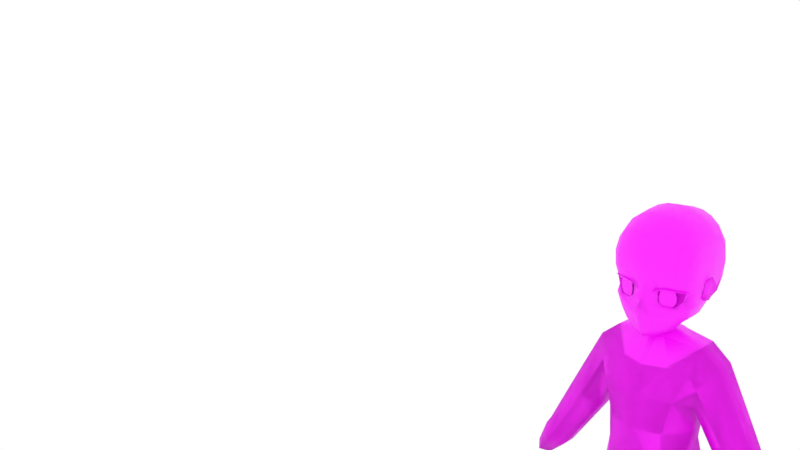 # Source: kcschan_dragon.blend  (saved by Blender 2.80.75; exported with 4.5.12 LTS)
import bpy
from mathutils import Matrix  # noqa: F401  (used for matrix-valued properties, if any)

bpy.ops.wm.read_factory_settings(use_empty=True)
scene = bpy.context.scene
scene.name = 'Scene'

# ---- collections
col_collection_1 = bpy.data.collections.new('Collection 1'); scene.collection.children.link(col_collection_1)
col_collection_2 = bpy.data.collections.new('Collection 2'); scene.collection.children.link(col_collection_2)
col_collection_5 = bpy.data.collections.new('Collection 5'); scene.collection.children.link(col_collection_5)

# ---- images (referenced by path relative to the original .blend; pixels are not part of the script)
import os
ASSET_DIR = os.environ.get("B2B_ASSET_DIR", "")  # directory of the original .blend (textures are referenced by path, not embedded)
HERE = os.path.dirname(os.path.abspath(__file__))  # packed textures are extracted next to this script under _unpacked/

def load_image(name, relpath, width, height, colorspace="sRGB"):
    """Load a texture the original file referenced (path relative to the .blend, or extracted next to this script)."""
    p = next((c for c in (os.path.join(HERE, relpath), os.path.join(ASSET_DIR, relpath)) if relpath and os.path.exists(c)), "")
    if p:
        img = bpy.data.images.load(p, check_existing=True)
        img.name = name
    else:  # same state as the original file: an image datablock whose file is absent (Cycles renders it pink)
        img = bpy.data.images.new(name, width, height)
        img.source = "FILE"
        img.filepath = "//" + (relpath or name)
    img.colorspace_settings.name = colorspace
    return img
img_body_dragon_png = load_image('body_dragon.png', 'body_cat.png', 1024, 1024, 'sRGB')
img_iris = load_image('iris', 'iris.png', 1024, 1024, 'sRGB')

# ---- materials (node trees are filled in below, after node groups)
mat_body = bpy.data.materials.new('body')
mat_body.use_transparent_shadow = False
mat_material = bpy.data.materials.new('Material')
mat_material.use_transparent_shadow = False
mat_dragon_head = bpy.data.materials.new('dragon_head')
mat_dragon_head.use_transparent_shadow = False
mat_material_002 = bpy.data.materials.new('Material.002')
mat_material_002.use_transparent_shadow = False
mat_horn = bpy.data.materials.new('horn')
mat_horn.use_transparent_shadow = False

# ---- node groups
ng_auto_smooth = bpy.data.node_groups.new('Auto Smooth', 'GeometryNodeTree')
_s = ng_auto_smooth.interface.new_socket(name='Geometry', in_out='OUTPUT', socket_type='NodeSocketGeometry')
_s = ng_auto_smooth.interface.new_socket(name='Geometry', in_out='INPUT', socket_type='NodeSocketGeometry')
_s = ng_auto_smooth.interface.new_socket(name='Angle', in_out='INPUT', socket_type='NodeSocketFloat')
_s.subtype = 'ANGLE'
_s.min_value = 0.0
_s.max_value = 3.142
ng_auto_smooth.is_modifier = True
_N = ng_auto_smooth.nodes; _L = ng_auto_smooth.links
n0 = _N.new('NodeGroupOutput'); n0.name = 'Group Output'; n0.location = (480, -100)
n1 = _N.new('NodeGroupInput'); n1.name = 'Group Input'; n1.location = (-420, -300)
n2 = _N.new('NodeGroupInput'); n2.name = 'Group Input.001'; n2.location = (-60, -100)
n3 = _N.new('GeometryNodeSetShadeSmooth'); n3.name = 'Set Shade Smooth'; n3.location = (120, -100)
n3.domain = 'EDGE'
n4 = _N.new('GeometryNodeSetShadeSmooth'); n4.name = 'Set Shade Smooth.001'; n4.location = (300, -100)
n5 = _N.new('GeometryNodeInputMeshEdgeAngle'); n5.name = 'Edge Angle'; n5.location = (-420, -220)
n6 = _N.new('GeometryNodeInputEdgeSmooth'); n6.name = 'Is Edge Smooth'; n6.location = (-60, -160)
n7 = _N.new('GeometryNodeInputShadeSmooth'); n7.name = 'Is Face Smooth'; n7.location = (-240, -340)
n8 = _N.new('FunctionNodeBooleanMath'); n8.name = 'Boolean Math'; n8.location = (-60, -220)
n9 = _N.new('FunctionNodeCompare'); n9.name = 'Compare'; n9.location = (-240, -180)
n9.operation = 'LESS_EQUAL'
_L.new(n5.outputs[0], n9.inputs[0])
_L.new(n4.outputs[0], n0.inputs[0])
_L.new(n1.outputs[1], n9.inputs[1])
_L.new(n9.outputs[0], n8.inputs[0])
_L.new(n7.outputs[0], n8.inputs[1])
_L.new(n2.outputs[0], n3.inputs[0])
_L.new(n6.outputs[0], n3.inputs[1])
_L.new(n3.outputs[0], n4.inputs[0])
_L.new(n8.outputs[0], n3.inputs[2])
n0.is_active_output = True

# ---- material node trees
mat_body.use_nodes = True; mat_body.node_tree.nodes.clear()
_N = mat_body.node_tree.nodes; _L = mat_body.node_tree.links
n0 = _N.new('ShaderNodeOutputMaterial'); n0.name = 'Material Output'; n0.location = (300, 300)
n1 = _N.new('ShaderNodeBsdfPrincipled'); n1.name = 'Principled BSDF'; n1.location = (10, 300)
n1.distribution = 'GGX'
n1.subsurface_method = 'BURLEY'
n1.inputs[3].default_value = 1.45
n1.inputs[27].default_value = (0.0, 0.0, 0.0, 1.0)
n1.inputs[28].default_value = 1.0
n2 = _N.new('ShaderNodeTexImage'); n2.name = 'Image Texture'; n2.location = (-280, 280)
n2.image = img_body_dragon_png
_L.new(n1.outputs[0], n0.inputs[0])
_L.new(n2.outputs[0], n1.inputs[0])
n0.is_active_output = True
mat_material.use_nodes = True; mat_material.node_tree.nodes.clear()
_N = mat_material.node_tree.nodes; _L = mat_material.node_tree.links
n0 = _N.new('ShaderNodeOutputMaterial'); n0.name = 'Material Output'; n0.location = (300, 300)
n1 = _N.new('ShaderNodeBsdfPrincipled'); n1.name = 'Principled BSDF'; n1.location = (10, 300)
n1.distribution = 'GGX'
n1.subsurface_method = 'BURLEY'
n1.inputs[3].default_value = 1.45
n1.inputs[27].default_value = (0.0, 0.0, 0.0, 1.0)
n1.inputs[28].default_value = 1.0
n2 = _N.new('ShaderNodeTexImage'); n2.name = 'Image Texture'; n2.location = (-280, 280)
n2.image = img_iris
_L.new(n1.outputs[0], n0.inputs[0])
_L.new(n2.outputs[0], n1.inputs[0])
n0.is_active_output = True
mat_dragon_head.use_nodes = True; mat_dragon_head.node_tree.nodes.clear()
_N = mat_dragon_head.node_tree.nodes; _L = mat_dragon_head.node_tree.links
n0 = _N.new('ShaderNodeOutputMaterial'); n0.name = 'Material Output'; n0.location = (300, 300)
n1 = _N.new('ShaderNodeBsdfPrincipled'); n1.name = 'Principled BSDF'; n1.location = (10, 300)
n1.distribution = 'GGX'
n1.subsurface_method = 'BURLEY'
n1.inputs[0].default_value = (0.0, 0.8412, 0.0002813, 1.0)
n1.inputs[2].default_value = 1.0
n1.inputs[3].default_value = 1.45
n1.inputs[27].default_value = (0.0, 0.0, 0.0, 1.0)
n1.inputs[28].default_value = 1.0
_L.new(n1.outputs[0], n0.inputs[0])
n0.is_active_output = True
mat_material_002.use_nodes = True; mat_material_002.node_tree.nodes.clear()
_N = mat_material_002.node_tree.nodes; _L = mat_material_002.node_tree.links
n0 = _N.new('ShaderNodeOutputMaterial'); n0.name = 'Material Output'; n0.location = (300, 300)
n1 = _N.new('ShaderNodeBsdfPrincipled'); n1.name = 'Principled BSDF'; n1.location = (10, 300)
n1.distribution = 'GGX'
n1.subsurface_method = 'BURLEY'
n1.inputs[0].default_value = (0.005605, 0.005605, 0.005605, 1.0)
n1.inputs[2].default_value = 1.0
n1.inputs[3].default_value = 1.45
n1.inputs[27].default_value = (0.0, 0.0, 0.0, 1.0)
n1.inputs[28].default_value = 1.0
_L.new(n1.outputs[0], n0.inputs[0])
n0.is_active_output = True
mat_horn.use_nodes = True; mat_horn.node_tree.nodes.clear()
_N = mat_horn.node_tree.nodes; _L = mat_horn.node_tree.links
n0 = _N.new('ShaderNodeOutputMaterial'); n0.name = 'Material Output'; n0.location = (300, 300)
n1 = _N.new('ShaderNodeBsdfPrincipled'); n1.name = 'Principled BSDF'; n1.location = (10, 300)
n1.distribution = 'GGX'
n1.subsurface_method = 'BURLEY'
n1.inputs[0].default_value = (0.0, 0.0, 0.0, 1.0)
n1.inputs[3].default_value = 1.45
n1.inputs[27].default_value = (0.0, 0.0, 0.0, 1.0)
n1.inputs[28].default_value = 1.0
_L.new(n1.outputs[0], n0.inputs[0])
n0.is_active_output = True

# ---- world
world_world = bpy.data.worlds.new('World'); scene.world = world_world
world_world.color = (1.0, 1.0, 1.0)
world_world.use_sun_shadow = False
world_world.sun_shadow_jitter_overblur = 0.0
world_world.cycles.sampling_method = 'MANUAL'

# ---- cameras
cam_camera = bpy.data.cameras.new('Camera')

# ---- lights
light_point = bpy.data.lights.new('Point', 'POINT')
light_point.transmission_factor = 0.0
light_point.energy = 49.8
light_point.shadow_soft_size = 0.25
light_point.shadow_maximum_resolution = 0.006
light_point.use_absolute_resolution = True

# ---- meshes
me_plane_001 = bpy.data.meshes.new('Plane.001')
me_plane_001.from_pydata([(0.1106, -0.3111, 3.832), (0.1071, -0.311, 3.928), (0.0, -0.3596, 3.836), (0.0, -0.3509, 3.941), (0.1648, -0.2993, 3.795), (0.1697, -0.3124, 3.943), (0.3235, -0.2185, 3.93), (0.3035, -0.2173, 3.849), (0.2648, -0.2799, 3.948), (0.2465, -0.2599, 3.793), (0.0, -0.4204, 3.794), (0.0, -0.4002, 3.709), (0.03865, -0.357, 3.794), (0.06997, -0.3564, 3.694), (0.1555, -0.3306, 3.74), (0.2546, -0.2651, 3.743), (0.1127, -0.3166, 3.66), (0.1122, -0.3051, 3.604), (0.06784, -0.3237, 3.576), (0.0, -0.3457, 3.561), (0.2397, -0.2582, 3.667), (0.1851, -0.2649, 3.587), (0.09258, -0.2957, 3.546), (0.0, -0.3281, 3.513), (0.075, -0.3197, 3.616), (0.04789, -0.3449, 3.616), (0.0, -0.3637, 3.617), (0.3317, -0.202, 3.773), (0.3052, -0.1826, 3.672), (0.2201, -0.2034, 3.567), (0.1092, -0.2552, 3.514), (0.0, -0.2896, 3.475), (0.09089, -0.362, 4.061), (0.0, -0.3764, 4.058), (0.1777, -0.3444, 4.066), (0.3353, -0.2543, 4.033), (0.2697, -0.3154, 4.065), (0.1187, -0.2971, 3.827), (0.1047, -0.3048, 3.939), (0.1685, -0.2855, 3.784), (0.1697, -0.3006, 3.961), (0.3212, -0.2109, 3.935), (0.2958, -0.2097, 3.843), (0.2605, -0.2707, 3.968), (0.2437, -0.2498, 3.782), (0.09325, -0.3808, 4.222), (0.0, -0.3866, 4.225), (0.1823, -0.3572, 4.21), (0.3432, -0.2565, 4.164), (0.2759, -0.312, 4.188), (0.09681, -0.3047, 4.408), (0.0, -0.3092, 4.414), (0.1862, -0.2862, 4.382), (0.3479, -0.1998, 4.262), (0.2803, -0.251, 4.333), (0.09827, -0.1448, 4.518), (0.0, -0.1466, 4.526), (0.1874, -0.1373, 4.485), (0.3486, -0.1025, 4.327), (0.2812, -0.1231, 4.42), (0.3606, -0.1302, 3.919), (0.3492, -0.1159, 3.782), (0.3184, -0.1062, 3.685), (0.2077, -0.08769, 3.579), (0.112, -0.1427, 3.522), (0.0, -0.1949, 3.479), (0.3702, -0.1285, 4.042), (0.3737, -0.1022, 4.182), (0.09827, 0.121, 4.539), (0.0, 0.1217, 4.548), (0.1874, 0.1184, 4.505), (0.3486, 0.1061, 4.346), (0.2812, 0.1134, 4.441), (0.3643, 0.09509, 3.921), (0.338, 0.04388, 3.786), (0.3079, 0.002781, 3.67), (0.3763, 0.0934, 4.047), (0.3778, 0.1031, 4.198), (0.09454, 0.3842, 4.459), (0.0, 0.3898, 4.466), (0.1876, 0.3616, 4.432), (0.3558, 0.2557, 4.304), (0.2855, 0.3184, 4.38), (0.09827, 0.5419, 4.236), (0.0, 0.5502, 4.237), (0.2059, 0.5044, 4.229), (0.365, 0.313, 4.198), (0.3017, 0.4324, 4.217), (0.0, 0.3542, 3.563), (0.0, 0.4194, 3.656), (0.1173, 0.3962, 3.662), (0.2238, 0.3303, 3.687), (0.2941, 0.2062, 3.726), (0.2599, 0.1594, 3.631), (0.195, 0.2838, 3.594), (0.0976, 0.3356, 3.568), (0.09823, 0.5633, 4.033), (0.0, 0.5717, 4.033), (0.2058, 0.5253, 4.036), (0.3637, 0.3321, 4.052), (0.3118, 0.4523, 4.039), (0.1214, 0.4582, 3.735), (0.0, 0.4756, 3.732), (0.229, 0.4122, 3.757), (0.3198, 0.4067, 3.909), (0.3185, 0.3309, 3.796), (0.2219, 0.4842, 3.881), (0.1136, 0.5266, 3.865), (0.0, 0.5399, 3.861), (0.3578, 0.291, 3.924), (0.1021, -0.3183, 3.917), (0.1719, -0.3136, 3.944), (0.3211, -0.2205, 3.926), (0.3015, -0.2185, 3.84), (0.2666, -0.2813, 3.94), (0.3376, -0.2279, 3.94), (0.3435, -0.1921, 3.929), (0.07186, -0.3256, 3.902), (0.1734, -0.3299, 3.962), (0.09732, -0.3323, 3.93), (0.2677, -0.2946, 3.956), (0.07127, -0.3282, 3.906), (0.3705, -0.002981, 3.968), (0.4043, 0.05846, 4.014), (0.4125, 0.1151, 3.937), (0.3799, 0.07977, 3.801), (0.3585, 0.01955, 3.803), (0.3595, -0.004987, 3.868), (0.3574, 0.001879, 3.97), (0.3912, 0.06332, 4.016), (0.3994, 0.12, 3.939), (0.3668, 0.08463, 3.803), (0.3454, 0.02413, 3.805), (0.3464, -0.0004397, 3.87), (0.09379, 0.03824, 3.533), (0.05336, -0.02056, 3.512), (0.0, -0.04188, 3.503), (0.0, 0.198, 3.512), (0.09839, 0.1212, 3.528), (0.1444, -0.01242, 3.469), (0.05443, 0.1807, 3.513), (0.09265, -0.1083, 3.439), (0.0, -0.1532, 3.41), (0.0, 0.2792, 3.407), (0.1522, 0.2192, 3.421), (0.07681, 0.266, 3.418), (0.3961, -0.02539, 3.389), (0.3885, 0.2132, 3.381), (0.0, -0.3818, 2.96), (0.0, 0.3215, 3.089), (0.3978, -0.06667, 2.862), (0.3749, 0.2108, 2.866), (0.0, -0.3715, 2.266), (0.0, 0.293, 2.257), (0.3716, -0.09699, 2.321), (0.401, 0.1754, 2.288), (0.0, -0.25, 1.699), (0.0, 0.1607, 1.705), (0.5211, -0.1223, 1.803), (0.5278, 0.1302, 1.822), (0.08978, 0.307, 2.82), (0.001088, 0.3158, 2.143), (0.0, 0.2056, 1.62), (0.4141, -0.06214, 2.62), (0.0, -0.3991, 2.652), (0.0, 0.2649, 2.499), (0.3704, 0.1401, 2.48), (0.0733, 0.261, 2.478), (1.129, 0.05928, 2.149), (1.126, 0.1864, 2.149), (0.9109, 0.05823, 1.989), (0.9087, 0.1847, 1.991), (0.5701, -0.01252, 3.241), (0.5642, 0.2128, 3.237), (0.3224, -0.3072, 2.961), (0.2505, -0.294, 2.277), (0.3263, -0.3049, 1.714), (0.2434, -0.2977, 2.633), (1.021, -0.05124, 2.072), (0.4595, -0.1524, 3.065), (1.017, 0.2947, 2.073), (0.4294, 0.3252, 3.056), (0.3922, -0.17, 3.165), (0.3708, 0.3133, 3.107), (0.2486, 0.3006, 2.774), (0.2189, 0.3586, 2.106), (0.2786, 0.3091, 1.623), (0.2145, 0.2771, 2.407), (0.0, -0.2826, 3.209), (0.2193, -0.214, 3.218), (0.2461, 0.3476, 3.116), (0.1209, 0.3415, 3.113), (0.0, 0.2454, 2.854), (0.4222, -0.07947, 1.99), (0.0, -0.2654, 1.954), (0.0, 0.2239, 1.947), (0.4157, 0.1444, 1.944), (0.0, 0.2674, 1.834), (0.2465, -0.2332, 1.97), (0.2738, 0.3156, 1.816), (0.0, -0.2377, 1.656), (0.0, -0.01746, 1.676), (0.0, -0.005322, 1.634), (0.09355, -0.203, 0.8916), (0.3663, -0.047, -0.03357), (0.3484, 0.09934, -0.03237), (0.1314, 0.1118, -0.03168), (0.2776, -0.1481, -0.03202), (0.239, 0.1547, -0.03189), (0.1427, -0.1338, -0.03091), (0.1035, -0.002531, -0.03437), (0.05699, 0.1645, 1.002), (0.02267, -0.007253, 0.8918), (0.3226, -0.2243, 0.8922), (0.4681, 0.1365, 1.019), (0.479, -0.07464, 0.891), (0.04799, 0.1987, 3.45), (0.0, 0.2123, 3.447), (0.08443, 0.02739, 3.473), (0.08595, 0.1519, 3.451), (0.05136, -0.03799, 3.452), (0.0, -0.06821, 3.435), (1.264, 0.07663, 1.857), (1.263, 0.1717, 1.857), (1.134, 0.07549, 1.764), (1.133, 0.1718, 1.764), (1.198, -0.01874, 1.814), (1.197, 0.2662, 1.815), (1.167, 0.1928, 2.083), (1.061, 0.3177, 2.008), (0.9531, 0.1924, 1.93), (0.9547, 0.05184, 1.929), (1.064, -0.0731, 2.008), (1.17, 0.05315, 2.084), (0.6018, 0.1911, 2.444), (0.7289, 0.3118, 2.545), (0.9058, 0.02785, 2.587), (0.8707, 0.204, 2.645), (0.4328, 0.1365, 0.7787), (0.08262, 0.1538, 0.78), (0.2561, 0.2124, 0.7805), (0.4629, -0.0701, 0.744), (0.03332, -0.006089, 0.7462), (0.3164, -0.2137, 0.7452), (0.1, -0.1931, 0.7455), (0.009207, -0.007869, 1.059), (0.3231, -0.2426, 1.073), (0.2662, 0.2326, 1.003), (0.4929, -0.0867, 1.074), (0.06599, -0.2085, 1.064), (0.8375, 0.01855, 2.72), (0.5707, -0.003742, 2.497), (0.5453, 0.19, 2.532), (0.6998, -0.108, 2.609), (0.6679, 0.3144, 2.647), (0.8105, 0.2061, 2.762), (0.7709, -0.09465, 2.488), (0.9235, 0.2, 2.543), (0.6419, 0.01112, 2.388), (0.6651, 0.1899, 2.351), (0.7896, 0.3083, 2.447), (0.3455, -0.2282, 4.213), (0.2781, -0.2815, 4.26), (0.1842, -0.3217, 4.296), (0.09503, -0.3427, 4.315), (0.0, -0.3479, 4.32), (0.3611, -0.1024, 4.255), (0.3632, 0.1046, 4.272), (0.3604, 0.2843, 4.251), (0.2936, 0.3754, 4.298), (0.1967, 0.433, 4.331), (0.0964, 0.4631, 4.348), (0.0, 0.47, 4.352)], [], [(2, 0, 1, 3), (12, 0, 2, 10), (10, 11, 13, 12), (13, 16, 14, 12), (4, 0, 12, 14), (9, 4, 14, 15), (18, 19, 23, 22), (17, 18, 22, 21), (16, 17, 21, 20), (14, 16, 20, 15), (13, 11, 26, 25), (17, 16, 24), (19, 18, 25, 26), (16, 13, 25, 24), (18, 17, 24, 25), (21, 22, 30, 29), (22, 23, 31, 30), (20, 21, 29, 28), (15, 20, 28, 27), (9, 15, 27, 7), (5, 34, 32, 1), (8, 36, 34, 5), (3, 1, 32, 33), (6, 35, 36, 8), (1, 0, 37, 38), (4, 9, 44, 39), (9, 7, 42, 44), (5, 1, 38, 40), (8, 5, 40, 43), (6, 8, 43, 41), (7, 6, 41, 42), (0, 4, 39, 37), (43, 40, 38, 41), (38, 37, 42, 41), (37, 39, 44, 42), (36, 35, 48, 49), (34, 36, 49, 47), (32, 34, 47, 45), (33, 32, 45, 46), (262, 261, 53, 54), (263, 262, 54, 52), (264, 263, 52, 50), (265, 264, 50, 51), (51, 50, 55, 56), (54, 53, 58, 59), (52, 54, 59, 57), (50, 52, 57, 55), (27, 28, 62, 61), (6, 7, 60), (29, 30, 64, 63), (48, 35, 66, 67), (30, 31, 65, 64), (28, 29, 63, 62), (7, 27, 61, 60), (35, 6, 60, 66), (261, 266, 58, 53), (66, 60, 73, 76), (55, 57, 70, 68), (266, 67, 77, 267), (67, 66, 76, 77), (61, 62, 75, 74), (59, 58, 71, 72), (56, 55, 68, 69), (60, 61, 74, 73), (57, 59, 72, 70), (63, 75, 62), (267, 268, 81, 71), (70, 80, 78, 68), (71, 81, 82, 72), (72, 82, 80, 70), (269, 268, 86, 87), (270, 269, 87, 85), (271, 270, 85, 83), (272, 271, 83, 84), (90, 95, 88, 89), (74, 75, 93, 92), (92, 93, 94, 91), (91, 94, 95, 90), (68, 78, 79, 69), (83, 85, 98, 96), (84, 83, 96, 97), (87, 86, 99, 100), (85, 87, 100, 98), (96, 98, 106, 107), (106, 104, 105, 103), (107, 106, 103, 101), (108, 107, 101, 102), (89, 102, 101, 90), (90, 101, 103, 91), (91, 103, 105, 92), (76, 99, 86, 77), (97, 96, 107, 108), (98, 100, 104, 106), (109, 104, 100, 99), (73, 109, 99, 76), (92, 105, 104, 109), (73, 74, 92, 109), (111, 118, 119, 110), (114, 120, 118, 111), (112, 115, 120, 114), (112, 113, 116), (116, 115, 112), (119, 121, 117, 110), (123, 122, 127, 126, 125, 124), (129, 130, 131, 132, 133, 128), (123, 129, 128, 122), (126, 132, 131, 125), (124, 130, 129, 123), (127, 133, 132, 126), (125, 131, 130, 124), (95, 94, 138, 140), (93, 75, 134, 138), (88, 95, 140, 137), (63, 64, 135, 134), (75, 63, 134), (94, 93, 138), (64, 65, 136, 135), (217, 216, 145, 143), (219, 218, 139, 144), (218, 220, 141, 139), (216, 219, 144, 145), (220, 221, 142, 141), (144, 139, 146, 147), (258, 259, 171, 170), (177, 175, 154, 163), (167, 161, 153, 165), (166, 163, 154, 155), (198, 176, 158, 193), (197, 162, 157, 195), (196, 193, 158, 159), (199, 186, 162, 197), (187, 185, 161, 167), (184, 187, 167, 160), (151, 150, 163, 166), (192, 160, 167, 165), (174, 177, 163, 150), (256, 258, 170, 178), (257, 236, 168, 169), (260, 257, 169, 180), (151, 183, 181), (147, 146, 172, 173), (146, 182, 179, 172), (148, 164, 177, 174), (194, 156, 176, 198), (164, 152, 175, 177), (236, 256, 178, 168), (259, 260, 180, 171), (181, 183, 147, 173), (174, 179, 182, 189), (151, 166, 187, 184), (166, 155, 185, 187), (196, 159, 186, 199), (189, 188, 148, 174), (141, 142, 188, 189), (141, 189, 146, 139), (182, 146, 189), (179, 174, 150), (183, 151, 184, 190), (184, 160, 191, 190), (144, 147, 183, 190), (145, 191, 149, 143), (144, 190, 191, 145), (149, 191, 160, 192), (155, 196, 199, 185), (152, 194, 198, 175), (185, 199, 197, 161), (155, 154, 193, 196), (161, 197, 195, 153), (175, 198, 193, 154), (176, 156, 200), (202, 200, 156, 201), (162, 202, 201, 157), (214, 238, 240, 247), (211, 239, 212), (244, 242, 210, 209), (240, 238, 205, 208), (241, 243, 207, 204), (242, 239, 206, 210), (243, 244, 209, 207), (239, 240, 208, 206), (238, 241, 204, 205), (246, 249, 203, 213), (214, 248, 215), (249, 245, 212, 203), (248, 246, 213, 215), (245, 211, 212), (247, 240, 239, 211), (215, 238, 214), (135, 136, 221, 220), (140, 138, 219, 216), (134, 135, 220, 218), (138, 134, 218, 219), (137, 140, 216, 217), (204, 207, 209, 210, 206, 208, 205), (229, 228, 223, 227), (223, 222, 226, 224, 225, 227), (231, 230, 225, 224), (233, 232, 226, 222), (230, 229, 227, 225), (232, 231, 224, 226), (228, 233, 222, 223), (169, 168, 233, 228), (178, 170, 231, 232), (171, 180, 229, 230), (168, 178, 232, 233), (170, 171, 230, 231), (180, 169, 228, 229), (251, 252, 234), (255, 250, 237), (254, 255, 237, 235), (252, 254, 235, 234), (250, 236, 237), (258, 251, 234), (253, 251, 258, 256), (250, 253, 256, 236), (238, 215, 241), (213, 203, 244, 243), (212, 239, 242), (215, 213, 243, 241), (203, 212, 242, 244), (202, 162, 211, 245), (158, 176, 246, 248), (200, 202, 245, 249), (159, 158, 248, 214), (176, 200, 249, 246), (162, 186, 247, 211), (186, 159, 214, 247), (151, 181, 254, 252), (172, 179, 253, 250), (181, 173, 255, 254), (173, 172, 250, 255), (179, 150, 251, 253), (150, 151, 252, 251), (234, 235, 260, 259), (235, 237, 257, 260), (237, 236, 257), (258, 234, 259), (79, 78, 271, 272), (78, 80, 270, 271), (80, 82, 269, 270), (82, 81, 268, 269), (77, 86, 268, 267), (58, 266, 267, 71), (48, 67, 266, 261), (46, 45, 264, 265), (45, 47, 263, 264), (47, 49, 262, 263), (49, 48, 261, 262)])
me_plane_001.polygons.foreach_set('use_smooth', [True] * 248)
_k = set([(24, 25), (25, 26)])
me_plane_001.attributes.new('sharp_edge', 'BOOLEAN', 'EDGE').data.foreach_set('value', [ (min(e.vertices), max(e.vertices)) in _k for e in me_plane_001.edges])
_uv = me_plane_001.uv_layers.new(name='UVMap')
_uv.uv.foreach_set('vector', [0.01533, 0.7564, 0.06337, 0.7543, 0.06284, 0.7889, 0.02006, 0.7998, 0.02991, 0.7379, 0.06337, 0.7543, 0.01533, 0.7564, 8.167e-05, 0.7306, 8.167e-05, 0.7306, 0.01401, 0.6984, 0.04714, 0.6988, 0.02991, 0.7379, 0.04714, 0.6988, 0.07049, 0.6884, 0.07705, 0.7202, 0.02991, 0.7379, 0.08346, 0.7413, 0.06337, 0.7543, 0.02991, 0.7379, 0.07705, 0.7202, 0.1143, 0.7415, 0.08346, 0.7413, 0.07705, 0.7202, 0.1163, 0.7253, 0.06263, 0.6542, 0.03791, 0.6399, 0.0469, 0.6213, 0.07882, 0.6459, 0.07728, 0.6687, 0.06263, 0.6542, 0.07882, 0.6459, 0.1065, 0.6708, 0.07049, 0.6884, 0.07728, 0.6687, 0.1065, 0.6708, 0.1166, 0.7003, 0.07705, 0.7202, 0.07049, 0.6884, 0.1166, 0.7003, 0.1163, 0.7253, 0.04714, 0.6988, 0.01401, 0.6984, 0.02879, 0.6616, 0.0484, 0.667, 0.07728, 0.6687, 0.07049, 0.6884, 0.06221, 0.669, 0.03791, 0.6399, 0.06263, 0.6542, 0.0484, 0.667, 0.02879, 0.6616, 0.07049, 0.6884, 0.04714, 0.6988, 0.0484, 0.667, 0.06221, 0.669, 0.06263, 0.6542, 0.07728, 0.6687, 0.06221, 0.669, 0.0484, 0.667, 0.1065, 0.6708, 0.07882, 0.6459, 0.09599, 0.6352, 0.1301, 0.6658, 0.07882, 0.6459, 0.0469, 0.6213, 0.06051, 0.6039, 0.09599, 0.6352, 0.1166, 0.7003, 0.1065, 0.6708, 0.1301, 0.6658, 0.1473, 0.7047, 0.1163, 0.7253, 0.1166, 0.7003, 0.1473, 0.7047, 0.1459, 0.7357, 0.1143, 0.7415, 0.1163, 0.7253, 0.1459, 0.7357, 0.1381, 0.7593, 0.08465, 0.7932, 0.09088, 0.8344, 0.06145, 0.8395, 0.06284, 0.7889, 0.1177, 0.7924, 0.1187, 0.8283, 0.09088, 0.8344, 0.08465, 0.7932, 0.02006, 0.7998, 0.06284, 0.7889, 0.06145, 0.8395, 0.02762, 0.8477, 0.1433, 0.7846, 0.141, 0.8153, 0.1187, 0.8283, 0.1177, 0.7924, 0.4306, 0.02602, 0.4383, 0.002964, 0.4421, 0.004837, 0.4318, 0.02808, 0.4569, 8.167e-05, 0.4747, 0.01329, 0.4707, 0.01505, 0.4584, 0.004452, 0.4747, 0.01329, 0.4747, 0.03694, 0.4723, 0.03402, 0.4707, 0.01505, 0.4277, 0.03739, 0.4306, 0.02602, 0.4318, 0.02808, 0.4328, 0.03735, 0.4401, 0.05892, 0.4277, 0.03739, 0.4328, 0.03735, 0.4427, 0.05226, 0.4607, 0.05501, 0.4401, 0.05892, 0.4427, 0.05226, 0.4594, 0.05328, 0.4747, 0.03694, 0.4607, 0.05501, 0.4594, 0.05328, 0.4723, 0.03402, 0.4383, 0.002964, 0.4569, 8.167e-05, 0.4584, 0.004452, 0.4421, 0.004837, 0.4427, 0.05226, 0.4328, 0.03735, 0.4318, 0.02808, 0.4594, 0.05328, 0.4318, 0.02808, 0.4421, 0.004837, 0.4723, 0.03402, 0.4594, 0.05328, 0.4421, 0.004837, 0.4584, 0.004452, 0.4707, 0.01505, 0.4723, 0.03402, 0.1187, 0.8283, 0.141, 0.8153, 0.1479, 0.8477, 0.1285, 0.8596, 0.09088, 0.8344, 0.1187, 0.8283, 0.1285, 0.8596, 0.1041, 0.8757, 0.06145, 0.8395, 0.09088, 0.8344, 0.1041, 0.8757, 0.07998, 0.8913, 0.02762, 0.8477, 0.06145, 0.8395, 0.07998, 0.8913, 0.05125, 0.9087, 0.1399, 0.8757, 0.1563, 0.8583, 0.1647, 0.8689, 0.1513, 0.8917, 0.1199, 0.896, 0.1399, 0.8757, 0.1513, 0.8917, 0.1358, 0.9162, 0.1002, 0.9153, 0.1199, 0.896, 0.1358, 0.9162, 0.1203, 0.9394, 0.0759, 0.9375, 0.1002, 0.9153, 0.1203, 0.9394, 0.1006, 0.9663, 0.1006, 0.9663, 0.1203, 0.9394, 0.1728, 0.9656, 0.165, 0.9974, 0.1513, 0.8917, 0.1647, 0.8689, 0.189, 0.8819, 0.1843, 0.9096, 0.1358, 0.9162, 0.1513, 0.8917, 0.1843, 0.9096, 0.1787, 0.9387, 0.1203, 0.9394, 0.1358, 0.9162, 0.1787, 0.9387, 0.1728, 0.9656, 0.1459, 0.7357, 0.1473, 0.7047, 0.1718, 0.7066, 0.1715, 0.7381, 0.1433, 0.7846, 0.1381, 0.7593, 0.1707, 0.7783, 0.1301, 0.6658, 0.09599, 0.6352, 0.1367, 0.619, 0.1692, 0.6538, 0.1479, 0.8477, 0.141, 0.8153, 0.1753, 0.8119, 0.1862, 0.8467, 0.09599, 0.6352, 0.06051, 0.6039, 0.09454, 0.5839, 0.1367, 0.619, 0.1473, 0.7047, 0.1301, 0.6658, 0.1692, 0.6538, 0.1718, 0.7066, 0.1381, 0.7593, 0.1459, 0.7357, 0.1715, 0.7381, 0.1707, 0.7783, 0.141, 0.8153, 0.1433, 0.7846, 0.1707, 0.7783, 0.1753, 0.8119, 0.1563, 0.8583, 0.1876, 0.8643, 0.189, 0.8819, 0.1647, 0.8689, 0.1753, 0.8119, 0.1707, 0.7783, 0.2338, 0.7757, 0.2333, 0.8096, 0.1728, 0.9656, 0.1787, 0.9387, 0.2467, 0.9414, 0.2512, 0.9684, 0.1876, 0.8643, 0.1862, 0.8467, 0.2364, 0.8478, 0.2375, 0.866, 0.1862, 0.8467, 0.1753, 0.8119, 0.2333, 0.8096, 0.2364, 0.8478, 0.1715, 0.7381, 0.1718, 0.7066, 0.2063, 0.6977, 0.2196, 0.7358, 0.1843, 0.9096, 0.189, 0.8819, 0.2385, 0.8841, 0.2422, 0.9121, 0.165, 0.9974, 0.1728, 0.9656, 0.2512, 0.9684, 0.2568, 0.9999, 0.1707, 0.7783, 0.1715, 0.7381, 0.2196, 0.7358, 0.2338, 0.7757, 0.1787, 0.9387, 0.1843, 0.9096, 0.2422, 0.9121, 0.2467, 0.9414, 0.1692, 0.6538, 0.2063, 0.6977, 0.1718, 0.7066, 0.2375, 0.866, 0.2795, 0.8604, 0.2727, 0.8726, 0.2385, 0.8841, 0.2467, 0.9414, 0.3091, 0.9185, 0.3258, 0.9408, 0.2512, 0.9684, 0.2385, 0.8841, 0.2727, 0.8726, 0.2909, 0.8946, 0.2422, 0.9121, 0.2422, 0.9121, 0.2909, 0.8946, 0.3091, 0.9185, 0.2467, 0.9414, 0.3041, 0.8751, 0.2795, 0.8604, 0.2864, 0.8482, 0.3174, 0.8556, 0.3275, 0.8923, 0.3041, 0.8751, 0.3174, 0.8556, 0.3459, 0.8661, 0.3508, 0.9101, 0.3275, 0.8923, 0.3459, 0.8661, 0.3758, 0.8793, 0.3743, 0.9297, 0.3508, 0.9101, 0.3758, 0.8793, 0.4055, 0.8945, 0.3572, 0.69, 0.3422, 0.6522, 0.3757, 0.6326, 0.3993, 0.6715, 0.2196, 0.7358, 0.2063, 0.6977, 0.2606, 0.6822, 0.2713, 0.7175, 0.2713, 0.7175, 0.2606, 0.6822, 0.3081, 0.6709, 0.3169, 0.7058, 0.3169, 0.7058, 0.3081, 0.6709, 0.3422, 0.6522, 0.3572, 0.69, 0.2512, 0.9684, 0.3258, 0.9408, 0.3431, 0.9648, 0.2568, 0.9999, 0.3758, 0.8793, 0.3459, 0.8661, 0.3601, 0.8161, 0.3936, 0.8199, 0.4055, 0.8945, 0.3758, 0.8793, 0.3936, 0.8199, 0.4261, 0.8246, 0.3174, 0.8556, 0.2864, 0.8482, 0.2936, 0.8133, 0.3265, 0.813, 0.3459, 0.8661, 0.3174, 0.8556, 0.3265, 0.813, 0.3601, 0.8161, 0.3936, 0.8199, 0.3601, 0.8161, 0.3525, 0.7718, 0.3876, 0.7658, 0.3525, 0.7718, 0.3183, 0.7789, 0.3027, 0.7462, 0.3363, 0.7333, 0.3876, 0.7658, 0.3525, 0.7718, 0.3363, 0.7333, 0.3716, 0.7201, 0.4275, 0.7605, 0.3876, 0.7658, 0.3716, 0.7201, 0.4147, 0.7062, 0.3993, 0.6715, 0.4147, 0.7062, 0.3716, 0.7201, 0.3572, 0.69, 0.3572, 0.69, 0.3716, 0.7201, 0.3363, 0.7333, 0.3169, 0.7058, 0.3169, 0.7058, 0.3363, 0.7333, 0.3027, 0.7462, 0.2713, 0.7175, 0.2333, 0.8096, 0.2936, 0.8133, 0.2864, 0.8482, 0.2364, 0.8478, 0.4261, 0.8246, 0.3936, 0.8199, 0.3876, 0.7658, 0.4275, 0.7605, 0.3601, 0.8161, 0.3265, 0.813, 0.3183, 0.7789, 0.3525, 0.7718, 0.2861, 0.7797, 0.3183, 0.7789, 0.3265, 0.813, 0.2936, 0.8133, 0.2338, 0.7757, 0.2861, 0.7797, 0.2936, 0.8133, 0.2333, 0.8096, 0.2713, 0.7175, 0.3027, 0.7462, 0.3183, 0.7789, 0.2861, 0.7797, 0.2338, 0.7757, 0.2196, 0.7358, 0.2713, 0.7175, 0.2861, 0.7797, 0.4408, 0.07848, 0.4318, 0.07601, 0.4415, 0.06239, 0.4478, 0.06546, 0.4358, 0.09913, 0.4277, 0.09697, 0.4318, 0.07601, 0.4408, 0.07848, 0.4386, 0.1173, 0.4305, 0.1179, 0.4277, 0.09697, 0.4358, 0.09913, 0.4386, 0.1173, 0.453, 0.1149, 0.4374, 0.125, 0.4374, 0.125, 0.4305, 0.1179, 0.4386, 0.1173, 0.4415, 0.06239, 0.4513, 0.05908, 0.453, 0.05968, 0.4478, 0.06546, 0.4358, 0.1757, 0.4418, 0.1955, 0.4418, 0.2223, 0.4356, 0.2347, 0.431, 0.2474, 0.429, 0.2025, 0.4371, 0.1658, 0.4399, 0.2013, 0.4363, 0.238, 0.4335, 0.2333, 0.4277, 0.2201, 0.4278, 0.1932, 0.4358, 0.1757, 0.4371, 0.1658, 0.4278, 0.1932, 0.4418, 0.1955, 0.4356, 0.2347, 0.4335, 0.2333, 0.4363, 0.238, 0.431, 0.2474, 0.429, 0.2025, 0.4399, 0.2013, 0.4371, 0.1658, 0.4358, 0.1757, 0.4418, 0.2223, 0.4277, 0.2201, 0.4335, 0.2333, 0.4356, 0.2347, 0.431, 0.2474, 0.4363, 0.238, 0.4399, 0.2013, 0.429, 0.2025, 0.3422, 0.6522, 0.3081, 0.6709, 0.2617, 0.59, 0.3032, 0.5853, 0.2606, 0.6822, 0.2063, 0.6977, 0.217, 0.5842, 0.2617, 0.59, 0.3757, 0.6326, 0.3422, 0.6522, 0.3032, 0.5853, 0.3297, 0.5811, 0.1692, 0.6538, 0.1367, 0.619, 0.1799, 0.5677, 0.217, 0.5842, 0.2063, 0.6977, 0.1692, 0.6538, 0.217, 0.5842, 0.3081, 0.6709, 0.2606, 0.6822, 0.2617, 0.59, 0.1367, 0.619, 0.09454, 0.5839, 0.1556, 0.5554, 0.1799, 0.5677, 0.3331, 0.5564, 0.3125, 0.553, 0.317, 0.5298, 0.3391, 0.5381, 0.2833, 0.5497, 0.2148, 0.5512, 0.2128, 0.5221, 0.2947, 0.5126, 0.2148, 0.5512, 0.1785, 0.5359, 0.1779, 0.5103, 0.2128, 0.5221, 0.3125, 0.553, 0.2833, 0.5497, 0.2947, 0.5126, 0.317, 0.5298, 0.1785, 0.5359, 0.1537, 0.5293, 0.1442, 0.5066, 0.1779, 0.5103, 0.2947, 0.5126, 0.2128, 0.5221, 0.239, 0.4334, 0.2746, 0.4351, 0.2732, 0.3763, 0.2731, 0.3764, 0.2731, 0.3764, 0.2731, 0.3764, 0.1896, 0.246, 0.2291, 0.1503, 0.2727, 0.179, 0.2625, 0.2624, 0.4034, 0.2383, 0.4034, 0.15, 0.4164, 0.1724, 0.4275, 0.2436, 0.317, 0.2326, 0.2625, 0.2624, 0.2727, 0.179, 0.3282, 0.1804, 0.278, 0.0898, 0.3201, 0.07579, 0.325, 0.09208, 0.3084, 0.1128, 0.3942, 0.0987, 0.3769, 0.06953, 0.3912, 0.07641, 0.4053, 0.1121, 0.3359, 0.1172, 0.3084, 0.1128, 0.325, 0.09208, 0.3353, 0.1003, 0.3597, 0.1067, 0.3535, 0.08886, 0.3769, 0.06953, 0.3942, 0.0987, 0.3678, 0.2162, 0.3705, 0.1468, 0.4034, 0.15, 0.4034, 0.2383, 0.3512, 0.3276, 0.3678, 0.2162, 0.4034, 0.2383, 0.3884, 0.3469, 0.3022, 0.352, 0.2531, 0.3384, 0.2625, 0.2624, 0.317, 0.2326, 0.4244, 0.3627, 0.3884, 0.3469, 0.4034, 0.2383, 0.4275, 0.2436, 0.186, 0.341, 0.1896, 0.246, 0.2625, 0.2624, 0.2531, 0.3384, 0.2731, 0.3762, 0.2732, 0.3763, 0.2731, 0.3764, 0.2731, 0.3764, 0.273, 0.3764, 0.2729, 0.3763, 0.2731, 0.3764, 0.2731, 0.3764, 0.2731, 0.3765, 0.273, 0.3764, 0.2731, 0.3764, 0.2731, 0.3764, 0.3022, 0.352, 0.3036, 0.4007, 0.2935, 0.391, 0.2746, 0.4351, 0.239, 0.4334, 0.2517, 0.402, 0.2728, 0.4043, 0.239, 0.4334, 0.2135, 0.3899, 0.2279, 0.3719, 0.2517, 0.402, 0.09038, 0.3324, 0.1165, 0.2294, 0.1896, 0.246, 0.186, 0.341, 0.2445, 0.03076, 0.33, 8.167e-05, 0.3201, 0.07579, 0.278, 0.0898, 0.1165, 0.2294, 0.1684, 0.1134, 0.2291, 0.1503, 0.1896, 0.246, 0.2729, 0.3763, 0.2731, 0.3762, 0.2731, 0.3764, 0.2731, 0.3764, 0.2731, 0.3764, 0.2731, 0.3765, 0.2731, 0.3764, 0.2731, 0.3764, 0.2935, 0.391, 0.3036, 0.4007, 0.2746, 0.4351, 0.2728, 0.4043, 0.186, 0.341, 0.2279, 0.3719, 0.2135, 0.3899, 0.1743, 0.4124, 0.3022, 0.352, 0.317, 0.2326, 0.3678, 0.2162, 0.3512, 0.3276, 0.317, 0.2326, 0.3282, 0.1804, 0.3705, 0.1468, 0.3678, 0.2162, 0.3359, 0.1172, 0.3353, 0.1003, 0.3535, 0.08886, 0.3597, 0.1067, 0.1743, 0.4124, 0.1052, 0.423, 0.09038, 0.3324, 0.186, 0.341, 0.1779, 0.5103, 0.1442, 0.5066, 0.1052, 0.423, 0.1743, 0.4124, 0.1779, 0.5103, 0.1743, 0.4124, 0.239, 0.4334, 0.2128, 0.5221, 0.2135, 0.3899, 0.239, 0.4334, 0.1743, 0.4124, 0.2279, 0.3719, 0.186, 0.341, 0.2531, 0.3384, 0.3036, 0.4007, 0.3022, 0.352, 0.3512, 0.3276, 0.3284, 0.4133, 0.3512, 0.3276, 0.3884, 0.3469, 0.3557, 0.4277, 0.3284, 0.4133, 0.2947, 0.5126, 0.2746, 0.4351, 0.3036, 0.4007, 0.3284, 0.4133, 0.317, 0.5298, 0.3557, 0.4277, 0.3966, 0.4395, 0.3391, 0.5381, 0.2947, 0.5126, 0.3284, 0.4133, 0.3557, 0.4277, 0.317, 0.5298, 0.3966, 0.4395, 0.3557, 0.4277, 0.3884, 0.3469, 0.4244, 0.3627, 0.3282, 0.1804, 0.3359, 0.1172, 0.3597, 0.1067, 0.3705, 0.1468, 0.1684, 0.1134, 0.2445, 0.03076, 0.278, 0.0898, 0.2291, 0.1503, 0.3705, 0.1468, 0.3597, 0.1067, 0.3942, 0.0987, 0.4034, 0.15, 0.3282, 0.1804, 0.2727, 0.179, 0.3084, 0.1128, 0.3359, 0.1172, 0.4034, 0.15, 0.3942, 0.0987, 0.4053, 0.1121, 0.4164, 0.1724, 0.2291, 0.1503, 0.278, 0.0898, 0.3084, 0.1128, 0.2727, 0.179, 0.3201, 0.07579, 0.33, 8.167e-05, 0.3362, 0.01914, 0.375, 0.0386, 0.3362, 0.01914, 0.33, 8.167e-05, 0.3873, 0.02666, 0.3769, 0.06953, 0.375, 0.0386, 0.3873, 0.02666, 0.3912, 0.07641, 0.3425, 0.07648, 0.3414, 0.07591, 0.3414, 0.07558, 0.3423, 0.07525, 0.3418, 0.07406, 0.3412, 0.07534, 0.3407, 0.07508, 0.3408, 0.07573, 0.3409, 0.07548, 0.3411, 0.07567, 0.3411, 0.07572, 0.3414, 0.07558, 0.3414, 0.07591, 0.3411, 0.07575, 0.3411, 0.07573, 0.3411, 0.07606, 0.3409, 0.07601, 0.3411, 0.07575, 0.3411, 0.07575, 0.3409, 0.07548, 0.3412, 0.07534, 0.3411, 0.07571, 0.3411, 0.07567, 0.3409, 0.07601, 0.3408, 0.07573, 0.3411, 0.07572, 0.3411, 0.07575, 0.3412, 0.07534, 0.3414, 0.07558, 0.3411, 0.07573, 0.3411, 0.07571, 0.3414, 0.07591, 0.3411, 0.07606, 0.3411, 0.07575, 0.3411, 0.07575, 0.3398, 0.0779, 0.3387, 0.07557, 0.3402, 0.07575, 0.3406, 0.07649, 0.3425, 0.07648, 0.3416, 0.0778, 0.3413, 0.07649, 0.3387, 0.07557, 0.3398, 0.0739, 0.3407, 0.07508, 0.3402, 0.07575, 0.3416, 0.0778, 0.3398, 0.0779, 0.3406, 0.07649, 0.3413, 0.07649, 0.3398, 0.0739, 0.3418, 0.07406, 0.3407, 0.07508, 0.3423, 0.07525, 0.3414, 0.07558, 0.3412, 0.07534, 0.3418, 0.07406, 0.3413, 0.07649, 0.3414, 0.07591, 0.3425, 0.07648, 0.1799, 0.5677, 0.1556, 0.5554, 0.1537, 0.5293, 0.1785, 0.5359, 0.3032, 0.5853, 0.2617, 0.59, 0.2833, 0.5497, 0.3125, 0.553, 0.217, 0.5842, 0.1799, 0.5677, 0.1785, 0.5359, 0.2148, 0.5512, 0.2617, 0.59, 0.217, 0.5842, 0.2148, 0.5512, 0.2833, 0.5497, 0.3297, 0.5811, 0.3032, 0.5853, 0.3125, 0.553, 0.3331, 0.5564, 0.3411, 0.07575, 0.3411, 0.07575, 0.3411, 0.07572, 0.3411, 0.07567, 0.3411, 0.07571, 0.3411, 0.07573, 0.3411, 0.07575, 0.2731, 0.3764, 0.2731, 0.3764, 0.2731, 0.3764, 0.2731, 0.3764, 0.2731, 0.3764, 0.2731, 0.3764, 0.2731, 0.3764, 0.2731, 0.3764, 0.2731, 0.3764, 0.2731, 0.3764, 0.2731, 0.3764, 0.2731, 0.3764, 0.2731, 0.3764, 0.2731, 0.3764, 0.2731, 0.3764, 0.2731, 0.3764, 0.2731, 0.3764, 0.2731, 0.3764, 0.2731, 0.3764, 0.2731, 0.3764, 0.2731, 0.3764, 0.2731, 0.3764, 0.2731, 0.3764, 0.2731, 0.3764, 0.2731, 0.3764, 0.2731, 0.3764, 0.2731, 0.3764, 0.2731, 0.3764, 0.2731, 0.3764, 0.2731, 0.3764, 0.2731, 0.3764, 0.2731, 0.3764, 0.2731, 0.3764, 0.2731, 0.3764, 0.2731, 0.3764, 0.2731, 0.3764, 0.2731, 0.3764, 0.2731, 0.3764, 0.2731, 0.3764, 0.2731, 0.3764, 0.2731, 0.3764, 0.2731, 0.3764, 0.2731, 0.3764, 0.2731, 0.3764, 0.2731, 0.3764, 0.2731, 0.3764, 0.2731, 0.3764, 0.2731, 0.3764, 0.2731, 0.3764, 0.2731, 0.3764, 0.2731, 0.3764, 0.2731, 0.3764, 0.2731, 0.3764, 0.2731, 0.3764, 0.2734, 0.3763, 0.2736, 0.3767, 0.2733, 0.3765, 0.2723, 0.3766, 0.2726, 0.376, 0.2728, 0.3765, 0.273, 0.3771, 0.2723, 0.3766, 0.2728, 0.3765, 0.273, 0.3766, 0.2736, 0.3767, 0.273, 0.3771, 0.273, 0.3766, 0.2733, 0.3765, 0.2726, 0.376, 0.2729, 0.3763, 0.2728, 0.3765, 0.2732, 0.3763, 0.2734, 0.3763, 0.2733, 0.3765, 0.2731, 0.3759, 0.2734, 0.3763, 0.2732, 0.3763, 0.2731, 0.3762, 0.2726, 0.376, 0.2731, 0.3759, 0.2731, 0.3762, 0.2729, 0.3763, 0.3414, 0.07591, 0.3413, 0.07649, 0.3411, 0.07606, 0.3406, 0.07649, 0.3402, 0.07575, 0.3408, 0.07573, 0.3409, 0.07601, 0.3407, 0.07508, 0.3412, 0.07534, 0.3409, 0.07548, 0.3413, 0.07649, 0.3406, 0.07649, 0.3409, 0.07601, 0.3411, 0.07606, 0.3402, 0.07575, 0.3407, 0.07508, 0.3409, 0.07548, 0.3408, 0.07573, 0.375, 0.0386, 0.3769, 0.06953, 0.3418, 0.07406, 0.3398, 0.0739, 0.325, 0.09208, 0.3201, 0.07579, 0.3398, 0.0779, 0.3416, 0.0778, 0.3362, 0.01914, 0.375, 0.0386, 0.3398, 0.0739, 0.3387, 0.07557, 0.3353, 0.1003, 0.325, 0.09208, 0.3416, 0.0778, 0.3425, 0.07648, 0.3201, 0.07579, 0.3362, 0.01914, 0.3387, 0.07557, 0.3398, 0.0779, 0.3769, 0.06953, 0.3535, 0.08886, 0.3423, 0.07525, 0.3418, 0.07406, 0.3535, 0.08886, 0.3353, 0.1003, 0.3425, 0.07648, 0.3423, 0.07525, 0.3022, 0.352, 0.2935, 0.391, 0.273, 0.3771, 0.2736, 0.3767, 0.2517, 0.402, 0.2279, 0.3719, 0.2731, 0.3759, 0.2726, 0.376, 0.2935, 0.391, 0.2728, 0.4043, 0.2723, 0.3766, 0.273, 0.3771, 0.2728, 0.4043, 0.2517, 0.402, 0.2726, 0.376, 0.2723, 0.3766, 0.2279, 0.3719, 0.2531, 0.3384, 0.2734, 0.3763, 0.2731, 0.3759, 0.2531, 0.3384, 0.3022, 0.352, 0.2736, 0.3767, 0.2734, 0.3763, 0.2733, 0.3765, 0.273, 0.3766, 0.2731, 0.3765, 0.2731, 0.3764, 0.273, 0.3766, 0.2728, 0.3765, 0.273, 0.3764, 0.2731, 0.3765, 0.2728, 0.3765, 0.2729, 0.3763, 0.273, 0.3764, 0.2732, 0.3763, 0.2733, 0.3765, 0.2731, 0.3764, 0.3431, 0.9648, 0.3258, 0.9408, 0.3508, 0.9101, 0.3743, 0.9297, 0.3258, 0.9408, 0.3091, 0.9185, 0.3275, 0.8923, 0.3508, 0.9101, 0.3091, 0.9185, 0.2909, 0.8946, 0.3041, 0.8751, 0.3275, 0.8923, 0.2909, 0.8946, 0.2727, 0.8726, 0.2795, 0.8604, 0.3041, 0.8751, 0.2364, 0.8478, 0.2864, 0.8482, 0.2795, 0.8604, 0.2375, 0.866, 0.189, 0.8819, 0.1876, 0.8643, 0.2375, 0.866, 0.2385, 0.8841, 0.1479, 0.8477, 0.1862, 0.8467, 0.1876, 0.8643, 0.1563, 0.8583, 0.05125, 0.9087, 0.07998, 0.8913, 0.1002, 0.9153, 0.0759, 0.9375, 0.07998, 0.8913, 0.1041, 0.8757, 0.1199, 0.896, 0.1002, 0.9153, 0.1041, 0.8757, 0.1285, 0.8596, 0.1399, 0.8757, 0.1199, 0.896, 0.1285, 0.8596, 0.1479, 0.8477, 0.1563, 0.8583, 0.1399, 0.8757])
me_plane_001.materials.append(mat_body)
me_plane_001.use_remesh_preserve_volume = False
me_plane_001.use_remesh_preserve_attributes = False
me_plane_001.use_mirror_vertex_groups = False
me_plane_001.update()
me_plane_007 = bpy.data.meshes.new('Plane.007')
me_plane_007.from_pydata([(0.1935, -0.2923, 3.978), (0.1602, -0.3024, 3.965), (0.1358, -0.3072, 3.929), (0.1255, -0.3082, 3.88), (0.1303, -0.3046, 3.831), (0.1533, -0.2944, 3.796), (0.1935, -0.2765, 3.783), (0.2336, -0.2591, 3.796), (0.2566, -0.2515, 3.832), (0.2614, -0.2556, 3.881), (0.2511, -0.2667, 3.929), (0.2267, -0.2797, 3.965), (0.1935, -0.2815, 3.88)], [], [(5, 12, 4), (0, 12, 11), (2, 12, 1), (9, 12, 8), (6, 12, 5), (3, 12, 2), (10, 12, 9), (7, 12, 6), (4, 12, 3), (11, 12, 10), (1, 12, 0), (8, 12, 7)])
me_plane_007.polygons.foreach_set('use_smooth', [True] * 12)
me_plane_007.polygons.foreach_set('material_index', [1, 1, 1, 1, 1, 1, 1, 1, 1, 1, 1, 1])
_uv = me_plane_007.uv_layers.new(name='UVMap')
_uv.uv.foreach_set('vector', [0.07695, 0.1278, 0.4085, 0.4978, 8.809e-05, 0.3438, 0.5263, 0.9999, 0.4085, 0.4978, 0.6881, 0.8848, 0.1583, 0.8327, 0.4085, 0.4978, 0.3323, 0.9808, 0.7763, 0.3972, 0.4085, 0.4978, 0.6923, 0.1529, 0.2803, 8.809e-05, 0.4085, 0.4978, 0.07695, 0.1278, 0.03937, 0.599, 0.4085, 0.4978, 0.1583, 0.8327, 0.7763, 0.6651, 0.4085, 0.4978, 0.7763, 0.3972, 0.5198, 0.005163, 0.4085, 0.4978, 0.2803, 8.809e-05, 8.809e-05, 0.3438, 0.4085, 0.4978, 0.03937, 0.599, 0.6881, 0.8848, 0.4085, 0.4978, 0.7763, 0.6651, 0.3323, 0.9808, 0.4085, 0.4978, 0.5263, 0.9999, 0.6923, 0.1529, 0.4085, 0.4978, 0.5198, 0.005163])
me_plane_007.materials.append(mat_body)
me_plane_007.materials.append(mat_material)
me_plane_007.use_remesh_preserve_volume = False
me_plane_007.use_remesh_preserve_attributes = False
me_plane_007.use_mirror_vertex_groups = False
me_plane_007.update()
me_plane_000 = bpy.data.meshes.new('Plane.000')
me_plane_000.from_pydata([(0.1292, -0.01548, 3.476), (0.08876, -0.1098, 3.439), (0.0, -0.1536, 3.409), (0.0, 0.2796, 3.405), (0.1415, 0.2237, 3.422), (0.06498, 0.2694, 3.412), (0.3961, -0.02539, 3.389), (0.3885, 0.2132, 3.381), (0.0, -0.3818, 2.96), (0.0, 0.3215, 3.089), (0.3978, -0.06667, 2.862), (0.3749, 0.2108, 2.866), (0.0, -0.3715, 2.266), (0.0, 0.293, 2.257), (0.3716, -0.09699, 2.321), (0.401, 0.1754, 2.288), (0.0, -0.25, 1.699), (0.0, 0.1607, 1.705), (0.5211, -0.1223, 1.803), (0.5278, 0.1302, 1.822), (0.08978, 0.307, 2.82), (0.001088, 0.3158, 2.143), (0.0, 0.2056, 1.62), (0.4141, -0.06214, 2.62), (0.0, -0.3991, 2.652), (0.0, 0.2649, 2.499), (0.3704, 0.1401, 2.48), (0.0733, 0.261, 2.478), (1.129, 0.05928, 2.149), (1.126, 0.1864, 2.149), (0.9109, 0.05823, 1.989), (0.9087, 0.1847, 1.991), (0.5701, -0.01252, 3.241), (0.5642, 0.2128, 3.237), (0.3224, -0.3072, 2.961), (0.2505, -0.294, 2.277), (0.3263, -0.3049, 1.714), (0.2434, -0.2977, 2.633), (1.021, -0.05124, 2.072), (0.4595, -0.1524, 3.065), (1.017, 0.2947, 2.073), (0.4294, 0.3252, 3.056), (0.3922, -0.17, 3.165), (0.3708, 0.3133, 3.107), (0.2486, 0.3006, 2.774), (0.2189, 0.3586, 2.106), (0.2786, 0.3091, 1.623), (0.2145, 0.2771, 2.407), (0.0, -0.2826, 3.209), (0.2193, -0.214, 3.218), (0.2461, 0.3476, 3.116), (0.1209, 0.3415, 3.113), (0.0, 0.2454, 2.854), (0.4222, -0.07947, 1.99), (0.0, -0.2654, 1.954), (0.0, 0.2239, 1.947), (0.4157, 0.1444, 1.944), (0.0, 0.2674, 1.834), (0.2465, -0.2332, 1.97), (0.2738, 0.3156, 1.816), (0.0, -0.2377, 1.656), (0.0, -0.01746, 1.676), (0.0, -0.005322, 1.634), (0.09355, -0.203, 0.8916), (0.3663, -0.047, -0.03357), (0.3484, 0.09934, -0.03237), (0.1314, 0.1118, -0.03168), (0.2776, -0.1481, -0.03202), (0.239, 0.1547, -0.03189), (0.1427, -0.1338, -0.03091), (0.1035, -0.002531, -0.03437), (0.05699, 0.1645, 1.002), (0.02267, -0.007253, 0.8918), (0.3226, -0.2243, 0.8922), (0.4681, 0.1365, 1.019), (0.479, -0.07464, 0.891), (1.264, 0.07663, 1.857), (1.263, 0.1717, 1.857), (1.134, 0.07549, 1.764), (1.133, 0.1718, 1.764), (1.198, -0.01874, 1.814), (1.197, 0.2662, 1.815), (1.167, 0.1928, 2.083), (1.061, 0.3177, 2.008), (0.9531, 0.1924, 1.93), (0.9547, 0.05184, 1.929), (1.064, -0.0731, 2.008), (1.17, 0.05315, 2.084), (0.6018, 0.1911, 2.444), (0.7289, 0.3118, 2.545), (0.9058, 0.02785, 2.587), (0.8707, 0.204, 2.645), (0.4328, 0.1365, 0.7787), (0.08262, 0.1538, 0.78), (0.2561, 0.2124, 0.7805), (0.4629, -0.0701, 0.744), (0.03332, -0.006089, 0.7462), (0.3164, -0.2137, 0.7452), (0.1, -0.1931, 0.7455), (0.009207, -0.007869, 1.059), (0.3231, -0.2426, 1.073), (0.2662, 0.2326, 1.003), (0.4929, -0.0867, 1.074), (0.06599, -0.2085, 1.064), (0.8375, 0.01855, 2.72), (0.5707, -0.003742, 2.497), (0.5453, 0.19, 2.532), (0.6998, -0.108, 2.609), (0.6679, 0.3144, 2.647), (0.8105, 0.2061, 2.762), (0.7709, -0.09465, 2.488), (0.9235, 0.2, 2.543), (0.6419, 0.01112, 2.388), (0.6651, 0.1899, 2.351), (0.7896, 0.3083, 2.447)], [], [(4, 0, 6, 7), (112, 113, 31, 30), (37, 35, 14, 23), (27, 21, 13, 25), (26, 23, 14, 15), (58, 36, 18, 53), (57, 22, 17, 55), (56, 53, 18, 19), (59, 46, 22, 57), (47, 45, 21, 27), (44, 47, 27, 20), (11, 10, 23, 26), (52, 20, 27, 25), (34, 37, 23, 10), (110, 112, 30, 38), (111, 90, 28, 29), (114, 111, 29, 40), (11, 43, 41), (7, 6, 32, 33), (6, 42, 39, 32), (8, 24, 37, 34), (54, 16, 36, 58), (24, 12, 35, 37), (90, 110, 38, 28), (113, 114, 40, 31), (41, 43, 7, 33), (34, 39, 42, 49), (11, 26, 47, 44), (26, 15, 45, 47), (56, 19, 46, 59), (49, 48, 8, 34), (1, 2, 48, 49), (1, 49, 6, 0), (42, 6, 49), (39, 34, 10), (43, 11, 44, 50), (44, 20, 51, 50), (4, 7, 43, 50), (5, 51, 9, 3), (4, 50, 51, 5), (9, 51, 20, 52), (15, 56, 59, 45), (12, 54, 58, 35), (45, 59, 57, 21), (15, 14, 53, 56), (21, 57, 55, 13), (35, 58, 53, 14), (36, 16, 60), (62, 60, 16, 61), (22, 62, 61, 17), (74, 92, 94, 101), (71, 93, 72), (98, 96, 70, 69), (94, 92, 65, 68), (95, 97, 67, 64), (96, 93, 66, 70), (97, 98, 69, 67), (93, 94, 68, 66), (92, 95, 64, 65), (100, 103, 63, 73), (74, 102, 75), (103, 99, 72, 63), (102, 100, 73, 75), (99, 71, 72), (101, 94, 93, 71), (75, 92, 74), (64, 67, 69, 70, 66, 68, 65), (83, 82, 77, 81), (77, 76, 80, 78, 79, 81), (85, 84, 79, 78), (87, 86, 80, 76), (84, 83, 81, 79), (86, 85, 78, 80), (82, 87, 76, 77), (29, 28, 87, 82), (38, 30, 85, 86), (31, 40, 83, 84), (28, 38, 86, 87), (30, 31, 84, 85), (40, 29, 82, 83), (105, 106, 88), (109, 104, 91), (108, 109, 91, 89), (106, 108, 89, 88), (104, 90, 91), (112, 105, 88), (107, 105, 112, 110), (104, 107, 110, 90), (92, 75, 95), (73, 63, 98, 97), (72, 93, 96), (75, 73, 97, 95), (63, 72, 96, 98), (62, 22, 71, 99), (18, 36, 100, 102), (60, 62, 99, 103), (19, 18, 102, 74), (36, 60, 103, 100), (22, 46, 101, 71), (46, 19, 74, 101), (11, 41, 108, 106), (32, 39, 107, 104), (41, 33, 109, 108), (33, 32, 104, 109), (39, 10, 105, 107), (10, 11, 106, 105), (88, 89, 114, 113), (89, 91, 111, 114), (91, 90, 111), (112, 88, 113)])
me_plane_000.polygons.foreach_set('use_smooth', [True] * 110)
_uv = me_plane_000.uv_layers.new(name='UVMap')
_uv.uv.foreach_set('vector', [0.2947, 0.5126, 0.2128, 0.5221, 0.239, 0.4334, 0.2746, 0.4351, 0.2732, 0.3763, 0.2731, 0.3764, 0.2731, 0.3764, 0.2731, 0.3764, 0.1896, 0.246, 0.2291, 0.1503, 0.2727, 0.179, 0.2625, 0.2624, 0.4034, 0.2383, 0.4034, 0.15, 0.4164, 0.1724, 0.4275, 0.2436, 0.317, 0.2326, 0.2625, 0.2624, 0.2727, 0.179, 0.3282, 0.1804, 0.278, 0.0898, 0.3201, 0.07579, 0.325, 0.09208, 0.3084, 0.1128, 0.3942, 0.0987, 0.3769, 0.06953, 0.3912, 0.07641, 0.4053, 0.1121, 0.3359, 0.1172, 0.3084, 0.1128, 0.325, 0.09208, 0.3353, 0.1003, 0.3597, 0.1067, 0.3535, 0.08886, 0.3769, 0.06953, 0.3942, 0.0987, 0.3678, 0.2162, 0.3705, 0.1468, 0.4034, 0.15, 0.4034, 0.2383, 0.3512, 0.3276, 0.3678, 0.2162, 0.4034, 0.2383, 0.3884, 0.3469, 0.3022, 0.352, 0.2531, 0.3384, 0.2625, 0.2624, 0.317, 0.2326, 0.4244, 0.3627, 0.3884, 0.3469, 0.4034, 0.2383, 0.4275, 0.2436, 0.186, 0.341, 0.1896, 0.246, 0.2625, 0.2624, 0.2531, 0.3384, 0.2731, 0.3762, 0.2732, 0.3763, 0.2731, 0.3764, 0.2731, 0.3764, 0.273, 0.3764, 0.2729, 0.3763, 0.2731, 0.3764, 0.2731, 0.3764, 0.2731, 0.3765, 0.273, 0.3764, 0.2731, 0.3764, 0.2731, 0.3764, 0.3022, 0.352, 0.3036, 0.4007, 0.2935, 0.391, 0.2746, 0.4351, 0.239, 0.4334, 0.2517, 0.402, 0.2728, 0.4043, 0.239, 0.4334, 0.2135, 0.3899, 0.2279, 0.3719, 0.2517, 0.402, 0.09038, 0.3324, 0.1165, 0.2294, 0.1896, 0.246, 0.186, 0.341, 0.2445, 0.03076, 0.33, 8.167e-05, 0.3201, 0.07579, 0.278, 0.0898, 0.1165, 0.2294, 0.1684, 0.1134, 0.2291, 0.1503, 0.1896, 0.246, 0.2729, 0.3763, 0.2731, 0.3762, 0.2731, 0.3764, 0.2731, 0.3764, 0.2731, 0.3764, 0.2731, 0.3765, 0.2731, 0.3764, 0.2731, 0.3764, 0.2935, 0.391, 0.3036, 0.4007, 0.2746, 0.4351, 0.2728, 0.4043, 0.186, 0.341, 0.2279, 0.3719, 0.2135, 0.3899, 0.1743, 0.4124, 0.3022, 0.352, 0.317, 0.2326, 0.3678, 0.2162, 0.3512, 0.3276, 0.317, 0.2326, 0.3282, 0.1804, 0.3705, 0.1468, 0.3678, 0.2162, 0.3359, 0.1172, 0.3353, 0.1003, 0.3535, 0.08886, 0.3597, 0.1067, 0.1743, 0.4124, 0.1052, 0.423, 0.09038, 0.3324, 0.186, 0.341, 0.1779, 0.5103, 0.1442, 0.5066, 0.1052, 0.423, 0.1743, 0.4124, 0.1779, 0.5103, 0.1743, 0.4124, 0.239, 0.4334, 0.2128, 0.5221, 0.2135, 0.3899, 0.239, 0.4334, 0.1743, 0.4124, 0.2279, 0.3719, 0.186, 0.341, 0.2531, 0.3384, 0.3036, 0.4007, 0.3022, 0.352, 0.3512, 0.3276, 0.3284, 0.4133, 0.3512, 0.3276, 0.3884, 0.3469, 0.3557, 0.4277, 0.3284, 0.4133, 0.2947, 0.5126, 0.2746, 0.4351, 0.3036, 0.4007, 0.3284, 0.4133, 0.317, 0.5298, 0.3557, 0.4277, 0.3966, 0.4395, 0.3391, 0.5381, 0.2947, 0.5126, 0.3284, 0.4133, 0.3557, 0.4277, 0.317, 0.5298, 0.3966, 0.4395, 0.3557, 0.4277, 0.3884, 0.3469, 0.4244, 0.3627, 0.3282, 0.1804, 0.3359, 0.1172, 0.3597, 0.1067, 0.3705, 0.1468, 0.1684, 0.1134, 0.2445, 0.03076, 0.278, 0.0898, 0.2291, 0.1503, 0.3705, 0.1468, 0.3597, 0.1067, 0.3942, 0.0987, 0.4034, 0.15, 0.3282, 0.1804, 0.2727, 0.179, 0.3084, 0.1128, 0.3359, 0.1172, 0.4034, 0.15, 0.3942, 0.0987, 0.4053, 0.1121, 0.4164, 0.1724, 0.2291, 0.1503, 0.278, 0.0898, 0.3084, 0.1128, 0.2727, 0.179, 0.3201, 0.07579, 0.33, 8.167e-05, 0.3362, 0.01914, 0.375, 0.0386, 0.3362, 0.01914, 0.33, 8.167e-05, 0.3873, 0.02666, 0.3769, 0.06953, 0.375, 0.0386, 0.3873, 0.02666, 0.3912, 0.07641, 0.3425, 0.07648, 0.3414, 0.07591, 0.3414, 0.07558, 0.3423, 0.07525, 0.3418, 0.07406, 0.3412, 0.07534, 0.3407, 0.07508, 0.3408, 0.07573, 0.3409, 0.07548, 0.3411, 0.07567, 0.3411, 0.07572, 0.3414, 0.07558, 0.3414, 0.07591, 0.3411, 0.07575, 0.3411, 0.07573, 0.3411, 0.07606, 0.3409, 0.07601, 0.3411, 0.07575, 0.3411, 0.07575, 0.3409, 0.07548, 0.3412, 0.07534, 0.3411, 0.07571, 0.3411, 0.07567, 0.3409, 0.07601, 0.3408, 0.07573, 0.3411, 0.07572, 0.3411, 0.07575, 0.3412, 0.07534, 0.3414, 0.07558, 0.3411, 0.07573, 0.3411, 0.07571, 0.3414, 0.07591, 0.3411, 0.07606, 0.3411, 0.07575, 0.3411, 0.07575, 0.3398, 0.0779, 0.3387, 0.07557, 0.3402, 0.07575, 0.3406, 0.07649, 0.3425, 0.07648, 0.3416, 0.0778, 0.3413, 0.07649, 0.3387, 0.07557, 0.3398, 0.0739, 0.3407, 0.07508, 0.3402, 0.07575, 0.3416, 0.0778, 0.3398, 0.0779, 0.3406, 0.07649, 0.3413, 0.07649, 0.3398, 0.0739, 0.3418, 0.07406, 0.3407, 0.07508, 0.3423, 0.07525, 0.3414, 0.07558, 0.3412, 0.07534, 0.3418, 0.07406, 0.3413, 0.07649, 0.3414, 0.07591, 0.3425, 0.07648, 0.3411, 0.07575, 0.3411, 0.07575, 0.3411, 0.07572, 0.3411, 0.07567, 0.3411, 0.07571, 0.3411, 0.07573, 0.3411, 0.07575, 0.2731, 0.3764, 0.2731, 0.3764, 0.2731, 0.3764, 0.2731, 0.3764, 0.2731, 0.3764, 0.2731, 0.3764, 0.2731, 0.3764, 0.2731, 0.3764, 0.2731, 0.3764, 0.2731, 0.3764, 0.2731, 0.3764, 0.2731, 0.3764, 0.2731, 0.3764, 0.2731, 0.3764, 0.2731, 0.3764, 0.2731, 0.3764, 0.2731, 0.3764, 0.2731, 0.3764, 0.2731, 0.3764, 0.2731, 0.3764, 0.2731, 0.3764, 0.2731, 0.3764, 0.2731, 0.3764, 0.2731, 0.3764, 0.2731, 0.3764, 0.2731, 0.3764, 0.2731, 0.3764, 0.2731, 0.3764, 0.2731, 0.3764, 0.2731, 0.3764, 0.2731, 0.3764, 0.2731, 0.3764, 0.2731, 0.3764, 0.2731, 0.3764, 0.2731, 0.3764, 0.2731, 0.3764, 0.2731, 0.3764, 0.2731, 0.3764, 0.2731, 0.3764, 0.2731, 0.3764, 0.2731, 0.3764, 0.2731, 0.3764, 0.2731, 0.3764, 0.2731, 0.3764, 0.2731, 0.3764, 0.2731, 0.3764, 0.2731, 0.3764, 0.2731, 0.3764, 0.2731, 0.3764, 0.2731, 0.3764, 0.2731, 0.3764, 0.2731, 0.3764, 0.2731, 0.3764, 0.2731, 0.3764, 0.2734, 0.3763, 0.2736, 0.3767, 0.2733, 0.3765, 0.2723, 0.3766, 0.2726, 0.376, 0.2728, 0.3765, 0.273, 0.3771, 0.2723, 0.3766, 0.2728, 0.3765, 0.273, 0.3766, 0.2736, 0.3767, 0.273, 0.3771, 0.273, 0.3766, 0.2733, 0.3765, 0.2726, 0.376, 0.2729, 0.3763, 0.2728, 0.3765, 0.2732, 0.3763, 0.2734, 0.3763, 0.2733, 0.3765, 0.2731, 0.3759, 0.2734, 0.3763, 0.2732, 0.3763, 0.2731, 0.3762, 0.2726, 0.376, 0.2731, 0.3759, 0.2731, 0.3762, 0.2729, 0.3763, 0.3414, 0.07591, 0.3413, 0.07649, 0.3411, 0.07606, 0.3406, 0.07649, 0.3402, 0.07575, 0.3408, 0.07573, 0.3409, 0.07601, 0.3407, 0.07508, 0.3412, 0.07534, 0.3409, 0.07548, 0.3413, 0.07649, 0.3406, 0.07649, 0.3409, 0.07601, 0.3411, 0.07606, 0.3402, 0.07575, 0.3407, 0.07508, 0.3409, 0.07548, 0.3408, 0.07573, 0.375, 0.0386, 0.3769, 0.06953, 0.3418, 0.07406, 0.3398, 0.0739, 0.325, 0.09208, 0.3201, 0.07579, 0.3398, 0.0779, 0.3416, 0.0778, 0.3362, 0.01914, 0.375, 0.0386, 0.3398, 0.0739, 0.3387, 0.07557, 0.3353, 0.1003, 0.325, 0.09208, 0.3416, 0.0778, 0.3425, 0.07648, 0.3201, 0.07579, 0.3362, 0.01914, 0.3387, 0.07557, 0.3398, 0.0779, 0.3769, 0.06953, 0.3535, 0.08886, 0.3423, 0.07525, 0.3418, 0.07406, 0.3535, 0.08886, 0.3353, 0.1003, 0.3425, 0.07648, 0.3423, 0.07525, 0.3022, 0.352, 0.2935, 0.391, 0.273, 0.3771, 0.2736, 0.3767, 0.2517, 0.402, 0.2279, 0.3719, 0.2731, 0.3759, 0.2726, 0.376, 0.2935, 0.391, 0.2728, 0.4043, 0.2723, 0.3766, 0.273, 0.3771, 0.2728, 0.4043, 0.2517, 0.402, 0.2726, 0.376, 0.2723, 0.3766, 0.2279, 0.3719, 0.2531, 0.3384, 0.2734, 0.3763, 0.2731, 0.3759, 0.2531, 0.3384, 0.3022, 0.352, 0.2736, 0.3767, 0.2734, 0.3763, 0.2733, 0.3765, 0.273, 0.3766, 0.2731, 0.3765, 0.2731, 0.3764, 0.273, 0.3766, 0.2728, 0.3765, 0.273, 0.3764, 0.2731, 0.3765, 0.2728, 0.3765, 0.2729, 0.3763, 0.273, 0.3764, 0.2732, 0.3763, 0.2733, 0.3765, 0.2731, 0.3764])
me_plane_000.materials.append(mat_body)
me_plane_000.use_remesh_preserve_volume = False
me_plane_000.use_remesh_preserve_attributes = False
me_plane_000.use_mirror_vertex_groups = False
me_plane_000.update()
me_circle = bpy.data.meshes.new('Circle')
me_circle.from_pydata([(-5.395e-05, 1.317, 0.1297), (-0.0416, -1.074, 0.4336), (0.6619, -0.7963, 0.3694), (0.9719, 0.01639, 0.2219), (0.6912, 0.871, 0.08286), (0.0, 1.537, 0.5513), (-0.03918, -1.522, 0.6353), (0.8208, -1.008, 0.8068), (1.191, 0.01227, 0.6589), (0.8496, 1.04, 0.5106), (0.0, 1.577, 0.9774), (-0.03179, -1.658, 1.207), (0.8818, -1.141, 1.241), (1.284, 0.006487, 1.097), (0.9147, 1.112, 0.9859), (0.0, 1.349, 1.564), (-0.02299, -1.609, 1.741), (0.7301, -1.148, 1.782), (1.101, -0.02992, 1.618), (0.786, 0.9541, 1.565), (0.0, 0.9693, 1.969), (-0.01336, -1.319, 2.211), (0.5025, -0.9501, 2.137), (0.7798, -0.09095, 2.012), (0.5626, 0.6813, 1.97), (0.0, 0.6146, 2.254), (-0.006837, -0.9226, 2.298), (0.2969, -0.6879, 2.255), (0.4718, -0.1374, 2.188), (0.3967, 0.3803, 2.216), (0.0, -1.662, -2.009), (0.8138, -1.285, -1.874), (1.116, -0.5712, -1.983), (0.4809, -0.0245, -1.966), (0.1647, -2.524, -0.7763), (0.9509, -1.364, -1.111), (1.335, -0.4752, -1.434), (0.5494, 0.8799, -1.214), (0.1534, -2.445, -0.03793), (1.009, -1.332, -0.4649), (1.451, -0.3115, -0.9049), (0.879, 0.7879, -0.8373), (0.6069, -1.475, 0.112), (0.8664, -1.09, 0.1957), (1.242, -0.1685, -0.1911), (0.9052, 0.8128, -0.5917), (0.0, -1.143, -2.432), (0.3974, -1.001, -2.397), (0.5542, -0.5898, -2.387), (0.4241, -0.3024, -2.22), (0.0, 2.102, -1.603), (0.3879, 1.524, -1.603), (0.4327, 1.891, -1.625), (0.0, 2.221, -1.174), (0.4148, 1.29, -1.282), (0.5512, 1.939, -1.231), (0.0, 2.243, -0.6897), (0.91, -1.393, -1.495), (0.6121, 1.904, -0.7753), (0.0, 2.062, -0.2139), (0.5199, 1.717, -0.304), (0.0, 1.763, 0.02713), (0.3665, 1.511, -0.03359), (0.0, 1.462, 0.07991), (0.2235, 1.308, 0.05006), (0.0, 1.885, -1.909), (0.3172, 1.47, -1.983), (0.2534, 1.709, -1.909), (0.0, 1.559, -2.174), (0.1935, 1.368, -2.232), (0.1627, 1.474, -2.174), (1.229, -0.5005, -1.7), (0.1106, -2.556, -0.8889), (0.5226, 0.3108, -1.617), (0.0, 1.388, -1.64), (0.0, 1.112, -1.387), (0.0, -0.638, -2.482), (0.0, -0.1678, -2.413), (0.0, 0.1388, -2.09), (0.0, 0.3147, -1.865), (0.0, 0.5233, -1.706), (0.0, 0.8875, -1.381), (0.0, 1.31, -2.174), (0.0, 1.349, -1.907), (0.3469, 1.093, 0.09203), (0.4269, 1.287, 0.5142), (0.4589, 1.345, 0.9753), (0.3932, 1.152, 1.564), (0.2813, 0.8253, 1.969), (0.1999, 0.4699, 2.224), (0.0, -0.08875, 2.391), (0.3699, 0.9505, 2.173), (0.2623, 0.9121, 2.194), (0.1777, 0.7752, 2.27), (0.1656, 0.62, 2.356), (0.2332, 0.5373, 2.402), (0.3409, 0.5756, 2.381), (0.4255, 0.7125, 2.305), (0.4375, 0.8677, 2.219), (0.3699, 0.9131, 2.106), (0.2623, 0.8748, 2.127), (0.1777, 0.7379, 2.203), (0.1656, 0.5826, 2.289), (0.2332, 0.4999, 2.334), (0.3409, 0.5382, 2.313), (0.4255, 0.6751, 2.237), (0.4375, 0.8304, 2.152), (0.2595, 1.808, 0.001058), (0.1976, 1.759, 0.03905), (0.1737, 1.631, 0.07501), (0.202, 1.501, 0.08787), (0.2658, 1.443, 0.0701), (0.3277, 1.492, 0.03211), (0.3515, 1.619, -0.003852), (0.3233, 1.75, -0.01671), (0.2357, 1.798, -0.05112), (0.1737, 1.748, -0.01312), (0.1499, 1.621, 0.02283), (0.1781, 1.49, 0.03569), (0.2419, 1.433, 0.01792), (0.3039, 1.482, -0.02007), (0.3277, 1.609, -0.05603), (0.2995, 1.74, -0.06889), (0.1493, 1.814, 0.05323), (0.1359, 1.85, 0.06164), (0.13, 1.814, 0.02258), (0.1166, 1.85, 0.031), (0.6182, 2.058, -0.2421), (0.6049, 2.094, -0.2337), (0.5989, 2.058, -0.2728), (0.5856, 2.094, -0.2644), (0.0, -2.591, -0.9736), (0.7678, -1.781, -0.2991), (0.7299, -1.968, -0.9083), (0.5931, -1.951, -1.227), (0.6239, -2.257, -0.8112), (0.5805, -2.131, -0.1701), (0.4369, -2.227, -1.095), (0.0, -2.126, -1.491), (0.1645, -2.18, -1.371), (0.5839, -2.017, 0.02567), (1.393, -0.3933, -1.169), (0.7142, 0.8339, -1.025), (0.1992, -2.519, -0.232), (0.9798, -1.348, -0.7878), (0.566, 1.811, -0.5396), (0.0, 2.153, -0.4518), (0.7488, -1.874, -0.6037), (0.6022, -2.194, -0.4907), (0.0, -2.473, -0.03138), (0.0, -2.523, -0.232), (0.3943, -2.39, -0.7938), (0.4134, -2.328, -0.1007), (0.2737, -2.391, -0.9918), (0.4007, -2.356, -0.3614), (0.4151, -2.271, -0.002801), (-0.08782, -1.066, 0.3632), (0.5606, -1.466, 0.04155), (0.5556, -1.98, -0.0856), (0.1241, -2.389, -0.0785), (0.4057, -2.236, -0.05003), (0.0, -2.416, -0.116), (0.5901, 2.054, -0.2672), (0.5768, 2.09, -0.2588), (0.6095, 2.054, -0.2366), (0.5961, 2.09, -0.2282), (0.1466, 1.823, 0.01212), (0.1525, 1.859, 0.05118), (0.1332, 1.859, 0.02054), (0.1659, 1.823, 0.04277), (0.0, 1.615, -2.128), (0.1783, 1.514, -2.128), (0.2148, 1.386, -2.189), (0.0, 1.317, -2.128)], [], [(3, 8, 7, 2), (4, 9, 8, 3), (2, 7, 6, 1), (84, 85, 9, 4), (9, 14, 13, 8), (7, 12, 11, 6), (85, 86, 14, 9), (8, 13, 12, 7), (14, 19, 18, 13), (12, 17, 16, 11), (86, 87, 19, 14), (13, 18, 17, 12), (87, 88, 24, 19), (18, 23, 22, 17), (19, 24, 23, 18), (17, 22, 21, 16), (22, 27, 26, 21), (88, 89, 29, 24), (23, 28, 27, 22), (24, 29, 28, 23), (71, 36, 35, 57), (73, 37, 36, 71), (153, 151, 34, 72), (142, 41, 40, 141), (154, 152, 38, 143), (141, 40, 39, 144), (41, 45, 44, 40), (152, 155, 38), (40, 44, 43, 39), (3, 44, 45, 4), (1, 42, 43, 2), (2, 43, 44, 3), (31, 47, 48, 32), (32, 48, 49, 33), (30, 46, 47, 31), (52, 55, 54, 51), (50, 53, 55, 52), (55, 58, 37, 54), (53, 56, 58, 55), (145, 60, 41, 142), (146, 59, 60, 145), (59, 61, 62, 60), (60, 62, 45, 41), (61, 63, 64, 62), (90, 89, 25), (62, 64, 4, 45), (51, 66, 67, 52), (52, 67, 65, 50), (171, 70, 68, 170), (172, 69, 70, 171), (139, 137, 153, 72), (33, 73, 71, 32), (32, 71, 57, 31), (54, 75, 74, 51), (54, 37, 81, 75), (37, 73, 80, 81), (73, 33, 79, 80), (33, 49, 78, 79), (49, 48, 77, 78), (48, 47, 76, 77), (47, 46, 76), (68, 70, 82), (70, 69, 82), (172, 66, 83, 173), (66, 51, 74, 83), (4, 64, 84), (64, 63, 0, 84), (20, 25, 89, 88), (15, 20, 88, 87), (10, 15, 87, 86), (5, 10, 86, 85), (0, 5, 85, 84), (90, 29, 89), (28, 29, 90), (27, 28, 90), (26, 27, 90), (92, 91, 98, 97, 96, 95, 94, 93), (100, 101, 102, 103, 104, 105, 106, 99), (95, 96, 104, 103), (93, 94, 102, 101), (91, 92, 100, 99), (98, 91, 99, 106), (96, 97, 105, 104), (94, 95, 103, 102), (92, 93, 101, 100), (97, 98, 106, 105), (108, 107, 114, 113, 112, 111, 110, 109), (116, 117, 118, 119, 120, 121, 122, 115), (111, 112, 120, 119), (109, 110, 118, 117), (107, 108, 116, 115), (114, 107, 115, 122), (112, 113, 121, 120), (110, 111, 119, 118), (108, 109, 117, 116), (113, 114, 122, 121), (123, 124, 126, 125), (162, 163, 130, 129), (129, 130, 128, 127), (169, 167, 124, 123), (162, 129, 127, 164), (168, 126, 124, 167), (139, 72, 131, 138), (57, 35, 133, 134), (144, 39, 132, 147), (39, 43, 42, 132), (31, 57, 134, 30), (147, 132, 136, 148), (134, 133, 135, 137), (30, 139, 138), (30, 134, 137, 139), (132, 42, 140, 136), (133, 147, 148, 135), (35, 144, 147, 133), (56, 146, 145, 58), (58, 145, 142, 37), (36, 141, 144, 35), (151, 154, 143, 34), (37, 142, 141, 36), (143, 38, 149, 150), (135, 148, 154, 151), (148, 136, 152, 154), (137, 135, 151, 153), (136, 140, 155, 152), (42, 1, 156, 157), (140, 42, 157, 158), (140, 158, 160, 155), (149, 38, 159, 161), (155, 160, 159, 38), (130, 163, 165, 128), (166, 162, 164, 169), (127, 128, 165, 164), (166, 168, 163, 162), (125, 126, 168, 166), (125, 166, 169, 123), (163, 168, 167, 165), (164, 165, 167, 169), (69, 172, 173, 82), (66, 172, 171, 67), (67, 171, 170, 65)])
me_circle.polygons.foreach_set('material_index', [0, 0, 0, 0, 0, 0, 0, 0, 0, 0, 0, 0, 0, 0, 0, 0, 0, 0, 0, 0, 0, 0, 0, 0, 0, 0, 0, 0, 0, 0, 0, 0, 0, 0, 0, 0, 0, 0, 0, 0, 0, 0, 0, 0, 0, 0, 0, 0, 0, 0, 0, 0, 0, 0, 0, 0, 0, 0, 0, 0, 0, 0, 0, 0, 0, 0, 0, 0, 0, 0, 0, 0, 0, 0, 0, 0, 1, 1, 1, 1, 1, 1, 1, 1, 1, 1, 1, 1, 1, 1, 1, 1, 1, 1, 1, 1, 1, 1, 1, 1, 1, 1, 0, 0, 0, 0, 0, 0, 0, 0, 0, 0, 0, 0, 0, 0, 0, 0, 0, 0, 0, 0, 0, 0, 0, 0, 0, 0, 0, 1, 1, 1, 1, 1, 1, 1, 1, 0, 0, 0])
_uv = me_circle.uv_layers.new(name='UVMap')
_uv.uv.foreach_set('vector', [0.0, 0.0, 0.0, 0.0, 0.0, 0.0, 0.0, 0.0, 0.0, 0.0, 0.0, 0.0, 0.0, 0.0, 0.0, 0.0, 0.0, 0.0, 0.0, 0.0, 0.0, 0.0, 0.0, 0.0, 0.0, 0.0, 0.0, 0.0, 0.0, 0.0, 0.0, 0.0, 0.0, 0.0, 0.0, 0.0, 0.0, 0.0, 0.0, 0.0, 0.0, 0.0, 0.0, 0.0, 0.0, 0.0, 0.0, 0.0, 0.0, 0.0, 0.0, 0.0, 0.0, 0.0, 0.0, 0.0, 0.0, 0.0, 0.0, 0.0, 0.0, 0.0, 0.0, 0.0, 0.0, 0.0, 0.0, 0.0, 0.0, 0.0, 0.0, 0.0, 0.0, 0.0, 0.0, 0.0, 0.0, 0.0, 0.0, 0.0, 0.0, 0.0, 0.0, 0.0, 0.0, 0.0, 0.0, 0.0, 0.0, 0.0, 0.0, 0.0, 0.0, 0.0, 0.0, 0.0, 0.0, 0.0, 0.0, 0.0, 0.0, 0.0, 0.0, 0.0, 0.0, 0.0, 0.0, 0.0, 0.0, 0.0, 0.0, 0.0, 0.0, 0.0, 0.0, 0.0, 0.0, 0.0, 0.0, 0.0, 0.0, 0.0, 0.0, 0.0, 0.0, 0.0, 0.0, 0.0, 0.0, 0.0, 0.0, 0.0, 0.0, 0.0, 0.0, 0.0, 0.0, 0.0, 0.0, 0.0, 0.0, 0.0, 0.0, 0.0, 0.0, 0.0, 0.0, 0.0, 0.0, 0.0, 0.0, 0.0, 0.0, 0.0, 0.0, 0.0, 0.0, 0.0, 0.0, 0.0, 0.0, 0.0, 0.0, 0.0, 0.0, 0.0, 0.0, 0.0, 0.0, 0.0, 0.0, 0.0, 0.0, 0.0, 0.0, 0.0, 0.0, 0.0, 0.0, 0.0, 0.0, 0.0, 0.0, 0.0, 0.0, 0.0, 0.0, 0.0, 0.0, 0.0, 0.0, 0.0, 0.0, 0.0, 0.0, 0.0, 0.0, 0.0, 0.0, 0.0, 0.0, 0.0, 0.0, 0.0, 0.0, 0.0, 0.0, 0.0, 0.0, 0.0, 0.0, 0.0, 0.0, 0.0, 0.0, 0.0, 0.0, 0.0, 0.0, 0.0, 0.0, 0.0, 0.0, 0.0, 0.0, 0.0, 0.0, 0.0, 0.0, 0.0, 0.0, 0.0, 0.0, 0.0, 0.0, 0.0, 0.0, 0.0, 0.0, 0.0, 0.0, 0.0, 0.0, 0.0, 0.0, 0.0, 0.0, 0.0, 0.0, 0.0, 0.0, 0.0, 0.0, 0.0, 0.0, 0.0, 0.0, 0.0, 0.0, 0.0, 0.0, 0.0, 0.0, 0.0, 0.0, 0.0, 0.0, 0.0, 0.0, 0.0, 0.0, 0.0, 0.0, 0.0, 0.0, 0.0, 0.0, 0.0, 0.0, 0.0, 0.0, 0.0, 0.0, 0.0, 0.0, 0.0, 0.0, 0.0, 0.0, 0.0, 0.0, 0.0, 0.0, 0.0, 0.0, 0.0, 0.0, 0.0, 0.0, 0.0, 0.0, 0.0, 0.0, 0.0, 0.0, 0.0, 0.0, 0.0, 0.0, 0.0, 0.0, 0.0, 0.0, 0.0, 0.0, 0.0, 0.0, 0.0, 0.0, 0.0, 0.0, 0.0, 0.0, 0.0, 0.0, 0.0, 0.0, 0.0, 0.0, 0.0, 0.0, 0.0, 0.0, 0.0, 0.0, 0.0, 0.0, 0.0, 0.0, 0.0, 0.0, 0.0, 0.0, 0.0, 0.0, 0.0, 0.0, 0.0, 0.0, 0.0, 0.0, 0.0, 0.0, 0.0, 0.0, 0.0, 0.0, 0.0, 0.0, 0.0, 0.0, 0.0, 0.0, 0.0, 0.0, 0.0, 0.0, 0.0, 0.0, 0.0, 0.0, 0.0, 0.0, 0.0, 0.0, 0.0, 0.0, 0.0, 0.0, 0.0, 0.0, 0.0, 0.0, 0.0, 0.0, 0.0, 0.0, 0.0, 0.0, 0.0, 0.0, 0.0, 0.0, 0.0, 0.0, 0.0, 0.0, 0.0, 0.0, 0.0, 0.0, 0.0, 0.0, 0.0, 0.0, 0.0, 0.0, 0.0, 0.0, 0.0, 0.0, 0.0, 0.0, 0.0, 0.0, 0.0, 0.0, 0.0, 0.0, 0.0, 0.0, 0.0, 0.0, 0.0, 0.0, 0.0, 0.0, 0.0, 0.0, 0.0, 0.0, 0.0, 0.0, 0.0, 0.0, 0.0, 0.0, 0.0, 0.0, 0.0, 0.0, 0.0, 0.0, 0.0, 0.0, 0.0, 0.0, 0.0, 0.0, 0.0, 0.0, 0.0, 0.0, 0.0, 0.0, 0.0, 0.0, 0.0, 0.0, 0.0, 0.0, 0.0, 0.0, 0.0, 0.0, 0.0, 0.0, 0.0, 0.0, 0.0, 0.0, 0.0, 0.0, 0.0, 0.0, 0.0, 0.0, 0.0, 0.0, 0.0, 0.0, 0.0, 0.0, 0.0, 0.0, 0.0, 0.0, 0.0, 0.0, 0.0, 0.0, 0.0, 0.0, 0.0, 0.0, 0.0, 0.0, 0.0, 0.0, 0.0, 0.0, 0.0, 0.0, 0.0, 0.0, 0.0, 0.0, 0.0, 0.0, 0.0, 0.0, 0.0, 0.0, 0.0, 0.0, 0.0, 0.0, 0.0, 0.0, 0.0, 0.0, 0.0, 0.0, 0.0, 0.0, 0.0, 0.0, 0.0, 0.0, 0.0, 0.0, 0.0, 0.0, 0.0, 0.0, 0.0, 0.0, 0.0, 0.0, 0.0, 0.0, 0.0, 0.0, 0.0, 0.0, 0.0, 0.0, 0.0, 0.0, 0.0, 0.0, 0.0, 0.0, 0.0, 0.0, 0.0, 0.0, 0.0, 0.0, 0.0, 0.0, 0.0, 0.0, 0.0, 0.0, 0.0, 0.0, 0.0, 0.0, 0.0, 0.0, 0.0, 0.0, 0.0, 0.0, 0.0, 0.0, 0.0, 0.0, 0.0, 0.0, 0.0, 0.0, 0.0, 0.0, 0.0, 0.0, 0.0, 0.0, 0.0, 0.0, 0.0, 0.0, 0.0, 0.0, 0.0, 0.0, 0.0, 0.0, 0.0, 0.0, 0.0, 0.0, 0.0, 0.0, 0.0, 0.0, 0.0, 0.0, 0.0, 0.0, 0.0, 0.0, 0.0, 0.0, 0.0, 0.0, 0.0, 0.0, 0.0, 0.0, 0.0, 0.0, 0.0, 0.0, 0.0, 0.0, 0.0, 0.0, 0.0, 0.0, 0.0, 0.0, 0.0, 0.0, 0.0, 0.0, 0.0, 0.0, 0.0, 0.0, 0.0, 0.0, 0.0, 0.0, 0.0, 0.0, 0.0, 0.0, 0.0, 0.0, 0.0, 0.0, 0.0, 0.0, 0.0, 0.0, 0.0, 0.0, 0.0, 0.0, 0.0, 0.0, 0.0, 0.0, 0.0, 0.0, 0.0, 0.0, 0.0, 0.0, 0.0, 0.0, 0.0, 0.0, 0.0, 0.0, 0.0, 0.0, 0.0, 0.0, 0.0, 0.0, 0.0, 0.0, 0.0, 0.0, 0.0, 0.0, 0.0, 0.0, 0.0, 0.0, 0.0, 0.0, 0.0, 0.0, 0.0, 0.0, 0.0, 0.0, 0.0, 0.0, 0.0, 0.0, 0.0, 0.0, 0.0, 0.0, 0.0, 0.0, 0.0, 0.0, 0.0, 0.0, 0.0, 0.0, 0.0, 0.0, 0.0, 0.0, 0.0, 0.0, 0.0, 0.0, 0.0, 0.0, 0.0, 0.0, 0.0, 0.0, 0.0, 0.0, 0.0, 0.0, 0.0, 0.0, 0.0, 0.0, 0.0, 0.0, 0.0, 0.0, 0.0, 0.0, 0.0, 0.0, 0.0, 0.0, 0.0, 0.0, 0.0, 0.0, 0.0, 0.0, 0.0, 0.0, 0.0, 0.0, 0.0, 0.0, 0.0, 0.0, 0.0, 0.0, 0.0, 0.0, 0.0, 0.0, 0.0, 0.0, 0.0, 0.0, 0.0, 0.0, 0.0, 0.0, 0.0, 0.0, 0.0, 0.375, 0.0, 0.625, 0.0, 0.625, 0.25, 0.375, 0.25, 0.375, 0.375, 0.625, 0.375, 0.625, 0.5, 0.375, 0.5, 0.375, 0.5, 0.625, 0.5, 0.625, 0.75, 0.375, 0.75, 0.375, 0.9375, 0.625, 0.9375, 0.625, 1.0, 0.375, 1.0, 0.25, 0.5, 0.375, 0.5, 0.375, 0.75, 0.25, 0.75, 0.8125, 0.5, 0.875, 0.5, 0.875, 0.75, 0.8125, 0.75, 0.0, 0.0, 0.0, 0.0, 0.0, 0.0, 0.0, 0.0, 0.0, 0.0, 0.0, 0.0, 0.0, 0.0, 0.0, 0.0, 0.0, 0.0, 0.0, 0.0, 0.0, 0.0, 0.0, 0.0, 0.0, 0.0, 0.0, 0.0, 0.0, 0.0, 0.0, 0.0, 0.0, 0.0, 0.0, 0.0, 0.0, 0.0, 0.0, 0.0, 0.0, 0.0, 0.0, 0.0, 0.0, 0.0, 0.0, 0.0, 0.0, 0.0, 0.0, 0.0, 0.0, 0.0, 0.0, 0.0, 0.0, 0.0, 0.0, 0.0, 0.0, 0.0, 0.0, 0.0, 0.0, 0.0, 0.0, 0.0, 0.0, 0.0, 0.0, 0.0, 0.0, 0.0, 0.0, 0.0, 0.0, 0.0, 0.0, 0.0, 0.0, 0.0, 0.0, 0.0, 0.0, 0.0, 0.0, 0.0, 0.0, 0.0, 0.0, 0.0, 0.0, 0.0, 0.0, 0.0, 0.0, 0.0, 0.0, 0.0, 0.0, 0.0, 0.0, 0.0, 0.0, 0.0, 0.0, 0.0, 0.0, 0.0, 0.0, 0.0, 0.0, 0.0, 0.0, 0.0, 0.0, 0.0, 0.0, 0.0, 0.0, 0.0, 0.0, 0.0, 0.0, 0.0, 0.0, 0.0, 0.0, 0.0, 0.0, 0.0, 0.0, 0.0, 0.0, 0.0, 0.0, 0.0, 0.0, 0.0, 0.0, 0.0, 0.0, 0.0, 0.0, 0.0, 0.0, 0.0, 0.0, 0.0, 0.0, 0.0, 0.0, 0.0, 0.0, 0.0, 0.0, 0.0, 0.0, 0.0, 0.0, 0.0, 0.0, 0.0, 0.0, 0.0, 0.0, 0.0, 0.0, 0.0, 0.0, 0.0, 0.0, 0.0, 0.0, 0.0, 0.0, 0.0, 0.0, 0.0, 0.0, 0.0, 0.0, 0.0, 0.0, 0.0, 0.0, 0.0, 0.0, 0.0, 0.0, 0.0, 0.0, 0.0, 0.0, 0.0, 0.0, 0.0, 0.0, 0.0, 0.0, 0.0, 0.0, 0.0, 0.0, 0.0, 0.0, 0.0, 0.0, 0.0, 0.0, 0.0, 0.0, 0.0, 0.625, 0.5, 0.75, 0.5, 0.75, 0.75, 0.625, 0.75, 0.1875, 0.5, 0.25, 0.5, 0.25, 0.75, 0.1875, 0.75, 0.375, 0.75, 0.625, 0.75, 0.625, 0.875, 0.375, 0.875, 0.375, 0.3125, 0.625, 0.3125, 0.625, 0.375, 0.375, 0.375, 0.375, 0.25, 0.625, 0.25, 0.625, 0.3125, 0.375, 0.3125, 0.125, 0.5, 0.1875, 0.5, 0.1875, 0.75, 0.125, 0.75, 0.75, 0.5, 0.8125, 0.5, 0.8125, 0.75, 0.75, 0.75, 0.375, 0.875, 0.625, 0.875, 0.625, 0.9375, 0.375, 0.9375, 0.0, 0.0, 0.0, 0.0, 0.0, 0.0, 0.0, 0.0, 0.0, 0.0, 0.0, 0.0, 0.0, 0.0, 0.0, 0.0, 0.0, 0.0, 0.0, 0.0, 0.0, 0.0, 0.0, 0.0])
me_circle.materials.append(mat_dragon_head)
me_circle.materials.append(mat_material_002)
me_circle.use_remesh_preserve_volume = False
me_circle.use_remesh_preserve_attributes = False
me_circle.use_mirror_vertex_groups = False
me_circle.update()
me_cube_001 = bpy.data.meshes.new('Cube.001')
me_cube_001.from_pydata([(2.178, 0.0, 3.014), (2.855, 0.0, 1.444), (4.184, 0.0, 2.981)], [(2, 0)], [])
_uv = me_cube_001.uv_layers.new(name='UVMap')
_uv.uv.foreach_set('vector', [])
me_cube_001.use_remesh_preserve_volume = False
me_cube_001.use_remesh_preserve_attributes = False
me_cube_001.use_mirror_vertex_groups = False
me_cube_001.update()

# ---- curves / text
cu_beziercircle = bpy.data.curves.new('BezierCircle', 'CURVE')
cu_beziercircle.dimensions = '3D'
_sp = cu_beziercircle.splines.new('BEZIER'); _sp.bezier_points.add(3)
_sp.bezier_points.foreach_set('co', [-1.0, 0.0, 0.0, 0.0, 1.0, 0.0, 1.0, 0.0, 0.0, 0.0, -1.0, 0.0])
_sp.bezier_points.foreach_set('handle_left', [-1.0, -0.5521, 0.0, -0.5521, 1.0, 0.0, 1.0, 0.5521, 0.0, 0.5521, -1.0, 0.0])
_sp.bezier_points.foreach_set('handle_right', [-1.0, 0.5521, 0.0, 0.5521, 1.0, 0.0, 1.0, -0.5521, 0.0, -0.5521, -1.0, 0.0])
for _p, _l, _r in zip(_sp.bezier_points, ['AUTO', 'AUTO', 'AUTO', 'AUTO'], ['AUTO', 'AUTO', 'AUTO', 'AUTO']): _p.handle_left_type = _l; _p.handle_right_type = _r
_sp.order_u = 0
_sp.order_v = 0
_sp.use_cyclic_u = True
cu_beziercircle.use_path = True
cu_beziercircle.use_path_clamp = True
cu_beziercircle.fill_mode = 'FULL'
cu_beziercurve = bpy.data.curves.new('BezierCurve', 'CURVE')
cu_beziercurve.dimensions = '3D'
_sp = cu_beziercurve.splines.new('BEZIER'); _sp.bezier_points.add(1)
_sp.bezier_points.foreach_set('co', [0.5556, 1.467, 3.222, 0.02513, 0.08697, 1.882])
_sp.bezier_points.foreach_set('handle_left', [0.7573, 1.838, 3.328, -0.02681, 0.05795, 2.403])
_sp.bezier_points.foreach_set('handle_right', [0.3538, 1.097, 3.116, 0.07708, 0.116, 1.362])
for _p, _l, _r in zip(_sp.bezier_points, ['ALIGNED', 'ALIGNED'], ['ALIGNED', 'ALIGNED']): _p.handle_left_type = _l; _p.handle_right_type = _r
_sp.order_u = 0
_sp.order_v = 0
cu_beziercurve.materials.append(mat_horn)
cu_beziercurve.use_path = True
cu_beziercurve.use_path_clamp = True
cu_beziercurve.bevel_mode = 'OBJECT'
cu_beziercurve.fill_mode = 'FULL'
arm_armature = bpy.data.armatures.new('Armature')  # bones are not reproduced

# ---- objects
ob_camera = bpy.data.objects.new('Camera', cam_camera)
ob_body = bpy.data.objects.new('body', me_plane_001)
ob_eye = bpy.data.objects.new('eye', me_plane_007)
ob_body_001 = bpy.data.objects.new('body.001', me_plane_000)
ob_beziercircle = bpy.data.objects.new('BezierCircle', cu_beziercircle)
ob_circle = bpy.data.objects.new('Circle', me_circle)
ob_cube = bpy.data.objects.new('Cube', me_cube_001)
ob_beziercurve = bpy.data.objects.new('BezierCurve', cu_beziercurve)
ob_armature = bpy.data.objects.new('Armature', arm_armature)
ob_point = bpy.data.objects.new('Point', light_point)

# ---- transforms, parenting, visibility, modifiers, constraints
ob_camera.location = (4.332, -7.965, 7.39)
ob_camera.rotation_euler = (1.242, 3.306e-07, 0.749)
ob_camera.lineart.crease_threshold = 0.0
ob_body.parent = ob_armature
ob_body.location = (0.0, 2.98e-08, 0.0)
ob_body.show_all_edges = True
ob_body.lineart.crease_threshold = 0.0
_vg = ob_body.vertex_groups.new(name='body2')
_vg.add([148, 152, 153, 154, 155, 160, 161, 163, 164, 165, 166, 167, 174, 175, 177, 184, 185, 187, 192], 1.0, 'REPLACE')
_vg = ob_body.vertex_groups.new(name='body1')
for _i, _w in zip([139, 141, 142, 143, 144, 145, 148, 149, 150, 151, 160, 174, 184, 188, 189, 190, 191, 192], [1.0, 1.0, 1.0, 1.0, 1.0, 1.0, 1.0, 1.0, 0.463, 0.463, 1.0, 1.0, 1.0, 1.0, 1.0, 1.0, 1.0, 1.0]): _vg.add([_i], _w, 'REPLACE')
_vg = ob_body.vertex_groups.new(name='neck')
_vg.add([134, 135, 136, 137, 138, 139, 140, 141, 142, 143, 144, 145, 216, 217, 218, 219, 220, 221], 1.0, 'REPLACE')
_vg = ob_body.vertex_groups.new(name='head')
_vg.add([0, 1, 2, 3, 4, 5, 6, 7, 8, 9, 10, 11, 12, 13, 14, 15, 16, 17, 18, 19, 20, 21, 22, 23, 24, 25, 26, 27, 28, 29, 30, 31, 32, 33, 34, 35, 36, 37, 38, 39, 40, 41, 42, 43, 44, 45, 46, 47, 48, 49, 50, 51, 52, 53, 54, 55, 56, 57, 58, 59, 60, 61, 62, 63, 64, 65, 66, 67, 68, 69, 70, 71, 72, 73, 74, 75, 76, 77, 78, 79, 80, 81, 82, 83, 84, 85, 86, 87, 88, 89, 90, 91, 92, 93, 94, 95, 96, 97, 98, 99, 100, 101, 102, 103, 104, 105, 106, 107, 108, 109, 110, 111, 112, 113, 114, 115, 116, 117, 118, 119, 120, 121, 122, 123, 124, 125, 126, 127, 128, 129, 130, 131, 132, 133, 134, 135, 136, 137, 138, 140, 261, 262, 263, 264, 265, 266, 267, 268, 269, 270, 271, 272], 1.0, 'REPLACE')
_vg = ob_body.vertex_groups.new(name='shd.L')
_vg.add([139, 141, 144, 145, 146, 147, 150, 151, 182, 183, 189, 190], 1.0, 'REPLACE')
_vg = ob_body.vertex_groups.new(name='arm2.L')
_vg.add([172, 173, 179, 181, 234, 235, 237, 250, 251, 252, 253, 254, 255], 1.0, 'REPLACE')
_vg = ob_body.vertex_groups.new(name='arm1.L')
_vg.add([168, 169, 170, 171, 178, 180, 234, 235, 236, 237, 256, 257, 258, 259, 260], 1.0, 'REPLACE')
_vg = ob_body.vertex_groups.new(name='hand.L')
_vg.add([222, 223, 224, 225, 226, 227, 228, 229, 230, 231, 232, 233], 1.0, 'REPLACE')
_vg = ob_body.vertex_groups.new(name='hip')
_vg.add([152, 153, 154, 155, 156, 157, 161, 162, 175, 185, 186, 193, 194, 195, 196, 197, 198, 199, 201], 1.0, 'REPLACE')
_vg = ob_body.vertex_groups.new(name='leg2.L')
_vg.add([158, 159, 176, 200, 202, 203, 211, 212, 213, 214, 215, 245, 246, 247, 248, 249], 1.0, 'REPLACE')
_vg = ob_body.vertex_groups.new(name='leg1.L')
_vg.add([203, 204, 205, 206, 207, 208, 209, 210, 212, 213, 215, 238, 239, 240, 241, 242, 243, 244], 1.0, 'REPLACE')
_vg = ob_body.vertex_groups.new(name='shd.R')
_vg = ob_body.vertex_groups.new(name='arm2.R')
_vg = ob_body.vertex_groups.new(name='arm1.R')
_vg = ob_body.vertex_groups.new(name='hand.R')
_vg = ob_body.vertex_groups.new(name='leg2.R')
_vg = ob_body.vertex_groups.new(name='leg1.R')
_m = ob_body.modifiers.new('Mirror', 'MIRROR')
_m.use_clip = True
_m = ob_body.modifiers.new('Armature', 'ARMATURE')
_m.object = ob_armature
_m = ob_body.modifiers.new('Auto Smooth', 'NODES')
_m.node_group = ng_auto_smooth
_gi = [s.identifier for s in ng_auto_smooth.interface.items_tree if s.item_type == 'SOCKET' and s.in_out == 'INPUT']
_m[_gi[1]] = 2.094  # Angle
ob_eye.parent = ob_armature
ob_eye.location = (0.0, 2.98e-08, 0.0)
ob_eye.show_all_edges = True
ob_eye.lineart.crease_threshold = 0.0
_vg = ob_eye.vertex_groups.new(name='body2')
_vg = ob_eye.vertex_groups.new(name='body1')
_vg = ob_eye.vertex_groups.new(name='neck')
_vg = ob_eye.vertex_groups.new(name='head')
_vg.add([0, 1, 2, 3, 4, 5, 6, 7, 8, 9, 10, 11, 12], 1.0, 'REPLACE')
_vg = ob_eye.vertex_groups.new(name='shd.L')
_vg = ob_eye.vertex_groups.new(name='arm2.L')
_vg = ob_eye.vertex_groups.new(name='arm1.L')
_vg = ob_eye.vertex_groups.new(name='hand.L')
_vg = ob_eye.vertex_groups.new(name='hip')
_vg = ob_eye.vertex_groups.new(name='leg2.L')
_vg = ob_eye.vertex_groups.new(name='leg1.L')
_vg = ob_eye.vertex_groups.new(name='shd.R')
_vg = ob_eye.vertex_groups.new(name='arm2.R')
_vg = ob_eye.vertex_groups.new(name='arm1.R')
_vg = ob_eye.vertex_groups.new(name='hand.R')
_vg = ob_eye.vertex_groups.new(name='leg2.R')
_vg = ob_eye.vertex_groups.new(name='leg1.R')
_m = ob_eye.modifiers.new('Mirror', 'MIRROR')
_m.use_clip = True
_m = ob_eye.modifiers.new('Armature', 'ARMATURE')
_m.object = ob_armature
_m = ob_eye.modifiers.new('Auto Smooth', 'NODES')
_m.node_group = ng_auto_smooth
_gi = [s.identifier for s in ng_auto_smooth.interface.items_tree if s.item_type == 'SOCKET' and s.in_out == 'INPUT']
_m[_gi[1]] = 2.094  # Angle
ob_body_001.parent = ob_armature
ob_body_001.location = (0.0, 2.98e-08, 0.0)
ob_body_001.show_all_edges = True
ob_body_001.lineart.crease_threshold = 0.0
_vg = ob_body_001.vertex_groups.new(name='body2')
_vg.add([8, 12, 13, 14, 15, 20, 21, 23, 24, 25, 26, 27, 34, 35, 37, 44, 45, 47, 52], 1.0, 'REPLACE')
_vg = ob_body_001.vertex_groups.new(name='body1')
for _i, _w in zip([0, 1, 2, 3, 4, 5, 8, 9, 10, 11, 20, 34, 44, 48, 49, 50, 51, 52], [1.0, 1.0, 1.0, 1.0, 1.0, 1.0, 1.0, 1.0, 0.463, 0.463, 1.0, 1.0, 1.0, 1.0, 1.0, 1.0, 1.0, 1.0]): _vg.add([_i], _w, 'REPLACE')
_vg = ob_body_001.vertex_groups.new(name='neck')
_vg.add([0, 1, 2, 3, 4, 5], 1.0, 'REPLACE')
_vg = ob_body_001.vertex_groups.new(name='head')
_vg = ob_body_001.vertex_groups.new(name='shd.L')
_vg.add([0, 1, 4, 5, 6, 7, 10, 11, 42, 43, 49, 50], 1.0, 'REPLACE')
_vg = ob_body_001.vertex_groups.new(name='arm2.L')
_vg.add([32, 33, 39, 41, 88, 89, 91, 104, 105, 106, 107, 108, 109], 1.0, 'REPLACE')
_vg = ob_body_001.vertex_groups.new(name='arm1.L')
_vg.add([28, 29, 30, 31, 38, 40, 88, 89, 90, 91, 110, 111, 112, 113, 114], 1.0, 'REPLACE')
_vg = ob_body_001.vertex_groups.new(name='hand.L')
_vg.add([76, 77, 78, 79, 80, 81, 82, 83, 84, 85, 86, 87], 1.0, 'REPLACE')
_vg = ob_body_001.vertex_groups.new(name='hip')
_vg.add([12, 13, 14, 15, 16, 17, 21, 22, 35, 45, 46, 53, 54, 55, 56, 57, 58, 59, 61], 1.0, 'REPLACE')
_vg = ob_body_001.vertex_groups.new(name='leg2.L')
_vg.add([18, 19, 36, 60, 62, 63, 71, 72, 73, 74, 75, 99, 100, 101, 102, 103], 1.0, 'REPLACE')
_vg = ob_body_001.vertex_groups.new(name='leg1.L')
_vg.add([63, 64, 65, 66, 67, 68, 69, 70, 72, 73, 75, 92, 93, 94, 95, 96, 97, 98], 1.0, 'REPLACE')
_vg = ob_body_001.vertex_groups.new(name='shd.R')
_vg = ob_body_001.vertex_groups.new(name='arm2.R')
_vg = ob_body_001.vertex_groups.new(name='arm1.R')
_vg = ob_body_001.vertex_groups.new(name='hand.R')
_vg = ob_body_001.vertex_groups.new(name='leg2.R')
_vg = ob_body_001.vertex_groups.new(name='leg1.R')
_m = ob_body_001.modifiers.new('Mirror', 'MIRROR')
_m.use_clip = True
_m = ob_body_001.modifiers.new('Armature', 'ARMATURE')
_m.object = ob_armature
_m = ob_body_001.modifiers.new('Auto Smooth', 'NODES')
_m.node_group = ng_auto_smooth
_gi = [s.identifier for s in ng_auto_smooth.interface.items_tree if s.item_type == 'SOCKET' and s.in_out == 'INPUT']
_m[_gi[1]] = 2.094  # Angle
ob_beziercircle.location = (2.418, 4.023, -1.219)
ob_beziercircle.scale = (0.0175, 0.0175, 0.0175)
ob_beziercircle.lineart.crease_threshold = 0.0
ob_circle.parent = ob_armature
ob_circle.matrix_parent_inverse = Matrix(((-1.0, 5.036e-09, 0.0, -4.002e-10), (-3.475e-10, -0.069, 0.9976, -4.583), (5.024e-09, 0.9976, 0.069, -0.3237), (-0.0, 0.0, -0.0, 1.0)))
ob_circle.location = (0.0, -0.2431, 4.897)
ob_circle.rotation_euler = (1.571, -0.0, 0.0)
ob_circle.scale = (0.5771, 0.5771, 0.5771)
ob_circle.lineart.crease_threshold = 0.0
_m = ob_circle.modifiers.new('Subdivision', 'SUBSURF')
_m.uv_smooth = 'PRESERVE_CORNERS'
_m.show_only_control_edges = False
_m = ob_circle.modifiers.new('Mirror', 'MIRROR')
_m.use_clip = True
ob_cube.location = (0.0, 0.0, 0.0)
ob_cube.lineart.crease_threshold = 0.0
_m = ob_cube.modifiers.new('Mirror', 'MIRROR')
_m.use_axis = (False, True, False)
_m.use_clip = True
_m = ob_cube.modifiers.new('Subdivision', 'SUBSURF')
_m.uv_smooth = 'PRESERVE_CORNERS'
_m.show_only_control_edges = False
ob_beziercurve.parent = ob_circle
ob_beziercurve.matrix_parent_inverse = Matrix(((1.0, 0.0, 0.0, -0.0), (0.0, -4.371e-08, 1.0, 0.0), (0.0, -1.0, -4.371e-08, 0.0), (-0.0, 0.0, -0.0, 1.0)))
ob_beziercurve.location = (0.0, 0.0, 0.0)
ob_beziercurve.lineart.crease_threshold = 0.0
_m = ob_beziercurve.modifiers.new('Mirror', 'MIRROR')
ob_armature.location = (0.0, 0.0, 0.0)
ob_armature.show_in_front = True
ob_armature.lineart.crease_threshold = 0.0
ob_point.location = (6.834e-16, -7.988, 8.798)
ob_point.lineart.crease_threshold = 0.0
cu_beziercurve.bevel_object = ob_beziercircle

# ---- collection membership
scene.collection.objects.link(ob_camera)
col_collection_1.objects.link(ob_body)
col_collection_1.objects.link(ob_eye)
col_collection_1.objects.link(ob_body_001)
col_collection_1.objects.link(ob_beziercircle)
col_collection_1.objects.link(ob_circle)
col_collection_1.objects.link(ob_cube)
col_collection_1.objects.link(ob_beziercurve)
col_collection_5.objects.link(ob_armature)
col_collection_5.objects.link(ob_point)

# ---- scene / render settings (as saved in the file)
scene.camera = ob_camera
scene.frame_start = 1; scene.frame_end = 17; scene.frame_set(1)
scene.render.engine = 'BLENDER_EEVEE_NEXT'
scene.render.resolution_percentage = 50
scene.render.dither_intensity = 0.0
scene.cycles.use_denoising = False
scene.cycles.samples = 128
scene.cycles.sampling_pattern = 'TABULATED_SOBOL'
scene.cycles.light_sampling_threshold = 0.0
scene.cycles.use_adaptive_sampling = False
scene.cycles.use_light_tree = False
scene.cycles.blur_glossy = 0.0
scene.cycles.sample_clamp_indirect = 0.0
scene.view_settings.view_transform = 'Standard'
bpy.context.view_layer.update()
